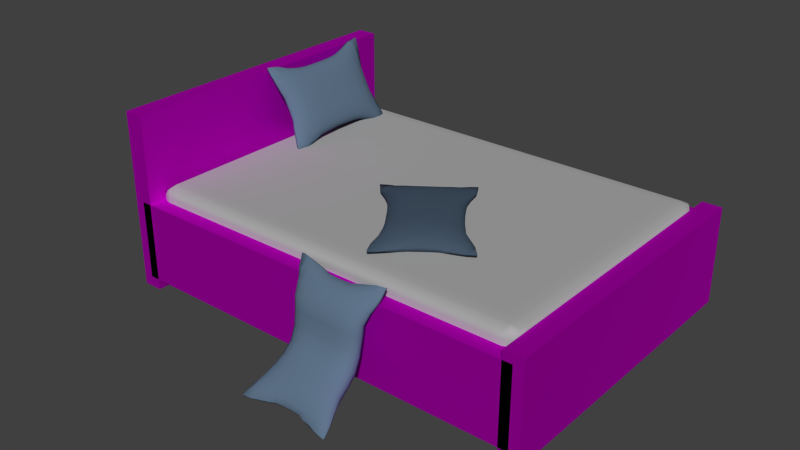 # Source: mg-bett.blend  (saved by Blender 2.76.0; exported with 4.5.12 LTS)
import bpy
from mathutils import Matrix  # noqa: F401  (used for matrix-valued properties, if any)

bpy.ops.wm.read_factory_settings(use_empty=True)
scene = bpy.context.scene
scene.name = 'Scene'

# ---- collections
col_collection_1 = bpy.data.collections.new('Collection 1'); scene.collection.children.link(col_collection_1)

# ---- images (referenced by path relative to the original .blend; pixels are not part of the script)
import os
ASSET_DIR = os.environ.get("B2B_ASSET_DIR", "")  # directory of the original .blend (textures are referenced by path, not embedded)
HERE = os.path.dirname(os.path.abspath(__file__))  # packed textures are extracted next to this script under _unpacked/

def load_image(name, relpath, width, height, colorspace="sRGB"):
    """Load a texture the original file referenced (path relative to the .blend, or extracted next to this script)."""
    p = next((c for c in (os.path.join(HERE, relpath), os.path.join(ASSET_DIR, relpath)) if relpath and os.path.exists(c)), "")
    if p:
        img = bpy.data.images.load(p, check_existing=True)
        img.name = name
    else:  # same state as the original file: an image datablock whose file is absent (Cycles renders it pink)
        img = bpy.data.images.new(name, width, height)
        img.source = "FILE"
        img.filepath = "//" + (relpath or name)
    img.colorspace_settings.name = colorspace
    return img
img_woodfine0020_l_jpg = load_image('WoodFine0020_L.jpg', 'WoodFine0020_L.jpg', 1024, 1024, 'sRGB')

# ---- materials (node trees are filled in below, after node groups)
mat_material_003 = bpy.data.materials.new('Material.003')
mat_material_003.alpha_threshold = 0.0
mat_material_003.roughness = 0.5
mat_material_004 = bpy.data.materials.new('Material.004')
mat_material_004.alpha_threshold = 0.0
mat_material_004.roughness = 0.5
mat_material_002 = bpy.data.materials.new('Material.002')
mat_material_002.alpha_threshold = 0.0
mat_material_002.roughness = 0.5

# ---- material node trees
mat_material_003.use_nodes = True; mat_material_003.node_tree.nodes.clear()
_N = mat_material_003.node_tree.nodes; _L = mat_material_003.node_tree.links
n0 = _N.new('ShaderNodeOutputMaterial'); n0.name = 'Material Output'; n0.location = (300, 300)
n1 = _N.new('ShaderNodeBsdfDiffuse'); n1.name = 'Diffuse BSDF'; n1.location = (10, 300)
n1.inputs[0].default_value = (0.1171, 0.178, 0.2598, 1.0)
_L.new(n1.outputs[0], n0.inputs[0])
n0.is_active_output = True
mat_material_004.use_nodes = True; mat_material_004.node_tree.nodes.clear()
_N = mat_material_004.node_tree.nodes; _L = mat_material_004.node_tree.links
n0 = _N.new('ShaderNodeOutputMaterial'); n0.name = 'Material Output'; n0.location = (300, 300)
n1 = _N.new('ShaderNodeBsdfDiffuse'); n1.name = 'Diffuse BSDF'; n1.location = (10, 300)
n1.inputs[0].default_value = (0.402, 0.402, 0.402, 1.0)
_L.new(n1.outputs[0], n0.inputs[0])
n0.is_active_output = True
mat_material_002.use_nodes = True; mat_material_002.node_tree.nodes.clear()
_N = mat_material_002.node_tree.nodes; _L = mat_material_002.node_tree.links
n0 = _N.new('ShaderNodeOutputMaterial'); n0.name = 'Material Output'; n0.location = (300, 300)
n1 = _N.new('ShaderNodeBsdfAnisotropic'); n1.name = 'Glossy BSDF'; n1.location = (103, 288)
n1.distribution = 'GGX'
n1.inputs[1].default_value = 0.7071
n2 = _N.new('ShaderNodeTexImage'); n2.name = 'Image Texture'; n2.location = (-124, 245)
n2.width = 140
n2.image = img_woodfine0020_l_jpg
_L.new(n1.outputs[0], n0.inputs[0])
_L.new(n2.outputs[0], n1.inputs[0])
n0.is_active_output = True

# ---- world
world_world = bpy.data.worlds.new('World'); scene.world = world_world
world_world.color = (0.05088, 0.05088, 0.05088)
world_world.use_sun_shadow = False
world_world.sun_shadow_jitter_overblur = 0.0
world_world.cycles.sampling_method = 'MANUAL'
world_world.cycles.sample_map_resolution = 256

# ---- meshes
me_plane_003 = bpy.data.meshes.new('Plane.003')
me_plane_003.from_pydata([(-0.9123, -0.9594, -0.1653), (0.9133, -0.9587, -0.168), (-0.9123, 0.898, -0.5083), (0.9145, 0.8979, -0.5053), (-0.8845, 0.7172, -0.5101), (-0.7889, 0.5489, -0.5093), (-0.7215, 0.3878, -0.5322), (-0.7007, 0.216, -0.717), (-0.6912, 0.0205, -0.9295), (-0.6911, -0.1807, -0.9996), (-0.7007, -0.3529, -0.8874), (-0.7216, -0.5022, -0.7153), (-0.7889, -0.6462, -0.5412), (-0.8844, -0.7974, -0.3611), (-0.7325, -0.9412, -0.1826), (-0.5618, -0.9171, -0.2161), (-0.3848, -0.8895, -0.2493), (-0.2584, -0.8631, -0.2814), (-0.07769, -0.8562, -0.2893), (0.07791, -0.8557, -0.2887), (0.2585, -0.8602, -0.2826), (0.3866, -0.8912, -0.2486), (0.5624, -0.9221, -0.2161), (0.732, -0.9486, -0.1819), (0.8612, -0.8016, -0.3512), (0.7867, -0.646, -0.5394), (0.7249, -0.4954, -0.7172), (0.7008, -0.3584, -0.8849), (0.692, -0.1805, -1.004), (0.6887, 0.018, -0.9389), (0.7031, 0.2157, -0.7255), (0.7204, 0.3877, -0.5364), (0.7895, 0.5491, -0.5094), (0.8859, 0.7172, -0.5096), (0.7349, 0.8771, -0.5042), (0.562, 0.8504, -0.5085), (0.3851, 0.8196, -0.5086), (0.2579, 0.7899, -0.5085), (0.07736, 0.7828, -0.5086), (-0.07702, 0.7827, -0.5086), (-0.258, 0.79, -0.5086), (-0.3848, 0.8199, -0.5084), (-0.5617, 0.8508, -0.5084), (-0.7325, 0.8784, -0.5042), (-0.7689, -0.8299, -0.4339), (-0.7432, -0.6868, -0.6329), (-0.6974, -0.5399, -0.8146), (-0.6849, -0.3733, -0.9946), (-0.6731, -0.1948, -1.093), (-0.6731, 0.009578, -1.044), (-0.6848, 0.2121, -0.8346), (-0.6974, 0.4036, -0.6491), (-0.7431, 0.5685, -0.6353), (-0.7688, 0.733, -0.6103), (-0.5968, -0.8452, -0.4624), (-0.6177, -0.7124, -0.7082), (-0.6099, -0.5634, -0.9154), (-0.5983, -0.3847, -1.071), (-0.5937, -0.1922, -1.147), (-0.5937, 0.003816, -1.102), (-0.5982, 0.2119, -0.9259), (-0.6098, 0.4067, -0.7591), (-0.6176, 0.5779, -0.7303), (-0.5967, 0.7416, -0.6522), (-0.4165, -0.8419, -0.4838), (-0.4446, -0.7265, -0.736), (-0.4521, -0.5794, -0.9696), (-0.4504, -0.3994, -1.133), (-0.4501, -0.1865, -1.146), (-0.45, 0.02178, -1.064), (-0.4503, 0.2227, -0.9206), (-0.452, 0.4114, -0.8223), (-0.4445, 0.5855, -0.7704), (-0.4164, 0.7347, -0.6679), (-0.2639, -0.8336, -0.5053), (-0.2686, -0.7367, -0.7599), (-0.2727, -0.5853, -0.9876), (-0.2729, -0.4063, -1.159), (-0.2727, -0.1903, -1.173), (-0.2727, 0.03149, -1.027), (-0.2729, 0.2314, -0.8735), (-0.2725, 0.4134, -0.8447), (-0.2684, 0.5904, -0.8027), (-0.2635, 0.7234, -0.6781), (-0.08194, -0.832, -0.5093), (-0.08832, -0.7357, -0.7639), (-0.09124, -0.5882, -0.9976), (-0.09121, -0.4078, -1.166), (-0.0909, -0.1908, -1.177), (-0.09085, 0.03158, -1.031), (-0.09111, 0.2321, -0.8771), (-0.09112, 0.414, -0.8567), (-0.088, 0.5888, -0.8053), (-0.08155, 0.7211, -0.68), (0.08185, -0.8312, -0.509), (0.0877, -0.7354, -0.7635), (0.09091, -0.5882, -0.9978), (0.0909, -0.4079, -1.165), (0.09078, -0.1909, -1.177), (0.09087, 0.03157, -1.031), (0.09102, 0.2322, -0.8772), (0.09097, 0.4141, -0.857), (0.08838, 0.5887, -0.8052), (0.08173, 0.7212, -0.6801), (0.2639, -0.8323, -0.5055), (0.2678, -0.7371, -0.76), (0.2722, -0.5849, -0.9863), (0.2727, -0.4066, -1.16), (0.2726, -0.1904, -1.173), (0.2723, 0.02487, -1.072), (0.2729, 0.2253, -0.9425), (0.2723, 0.4134, -0.8452), (0.2685, 0.5903, -0.8026), (0.2638, 0.7233, -0.6781), (0.4152, -0.8428, -0.4838), (0.4439, -0.7279, -0.736), (0.4505, -0.5775, -0.9649), (0.4511, -0.4018, -1.137), (0.4497, -0.2065, -1.218), (0.4501, 0.001804, -1.188), (0.4499, 0.2184, -0.9655), (0.452, 0.4118, -0.8244), (0.4442, 0.5856, -0.7708), (0.4169, 0.7347, -0.6681), (0.5956, -0.8501, -0.4623), (0.6167, -0.7146, -0.7063), (0.6064, -0.5594, -0.9106), (0.597, -0.4017, -1.098), (0.5948, -0.217, -1.221), (0.5932, 0.002541, -1.152), (0.599, 0.2125, -0.9407), (0.6085, 0.4079, -0.7624), (0.6175, 0.5776, -0.7312), (0.5972, 0.7408, -0.652), (0.7686, -0.8372, -0.4332), (0.7371, -0.684, -0.6338), (0.6993, -0.5372, -0.8107), (0.6783, -0.3834, -1.001), (0.6769, -0.2008, -1.124), (0.6704, 0.01163, -1.058), (0.6879, 0.2134, -0.8484), (0.6958, 0.4034, -0.6547), (0.7415, 0.565, -0.6355), (0.7687, 0.7305, -0.6092), (-0.8724, -0.7856, -0.2809), (-0.9164, -0.9434, -0.09029), (0.7338, -0.9266, -0.1136), (0.9129, -0.9472, -0.0898), (0.8748, 0.7206, -0.4248), (0.9164, 0.8975, -0.4237), (-0.7349, 0.8861, -0.4195), (-0.9163, 0.8972, -0.4238), (-0.8723, 0.7212, -0.4254), (-0.7796, 0.5521, -0.4243), (-0.7252, 0.3839, -0.4521), (-0.6986, 0.2262, -0.6287), (-0.6938, 0.02996, -0.8506), (-0.6938, -0.1692, -0.9231), (-0.6985, -0.3438, -0.8063), (-0.7253, -0.4829, -0.6436), (-0.7796, -0.6336, -0.4615), (-0.7349, -0.9327, -0.09842), (-0.561, -0.9028, -0.1382), (-0.3847, -0.8739, -0.1731), (-0.2595, -0.8476, -0.2051), (-0.07797, -0.8412, -0.2123), (0.07679, -0.8396, -0.213), (0.2573, -0.8446, -0.2065), (0.4007, -0.878, -0.1702), (0.5708, -0.8934, -0.157), (0.8754, -0.7827, -0.2797), (0.7929, -0.6286, -0.4653), (0.721, -0.486, -0.6338), (0.7026, -0.3389, -0.8133), (0.6889, -0.1666, -0.9281), (0.6918, 0.02742, -0.8602), (0.7009, 0.2245, -0.6393), (0.724, 0.3827, -0.4578), (0.7795, 0.5522, -0.4244), (0.7351, 0.8857, -0.4196), (0.5613, 0.8517, -0.4232), (0.385, 0.8195, -0.4234), (0.2579, 0.7899, -0.4233), (0.07738, 0.783, -0.4233), (-0.07729, 0.783, -0.4233), (-0.2581, 0.7898, -0.4235), (-0.3847, 0.8198, -0.4233), (-0.561, 0.8521, -0.4231), (-0.7681, 0.7363, -0.3187), (-0.7682, -0.7799, -0.1688), (-0.7373, -0.6245, -0.3308), (-0.6995, -0.4744, -0.5096), (-0.6763, -0.3222, -0.6865), (-0.6776, -0.1488, -0.7999), (-0.6776, 0.04387, -0.7194), (-0.6763, 0.2336, -0.4918), (-0.6995, 0.4009, -0.3109), (-0.7373, 0.5676, -0.2971), (-0.5949, 0.7433, -0.2791), (-0.595, -0.779, -0.1259), (-0.6178, -0.6187, -0.2279), (-0.6069, -0.457, -0.404), (-0.5962, -0.3009, -0.5799), (-0.5955, -0.1299, -0.6908), (-0.5955, 0.0551, -0.6052), (-0.5961, 0.2382, -0.3733), (-0.6069, 0.4045, -0.1958), (-0.6178, 0.5809, -0.1985), (-0.4147, 0.7358, -0.2631), (-0.4148, -0.7694, -0.1197), (-0.4437, -0.6171, -0.1875), (-0.4506, -0.4509, -0.3359), (-0.4518, -0.2861, -0.5075), (-0.4497, -0.1178, -0.6173), (-0.4497, 0.06336, -0.528), (-0.4518, 0.2409, -0.2935), (-0.4507, 0.4112, -0.1248), (-0.4438, 0.5869, -0.1604), (-0.2636, 0.7229, -0.254), (-0.265, -0.7558, -0.1267), (-0.268, -0.615, -0.1542), (-0.2723, -0.4485, -0.3091), (-0.2728, -0.2824, -0.4846), (-0.2729, -0.1129, -0.587), (-0.2729, 0.0667, -0.4955), (-0.2729, 0.2426, -0.2664), (-0.2723, 0.4139, -0.09666), (-0.268, 0.591, -0.1282), (-0.08177, 0.7212, -0.2519), (-0.08364, -0.756, -0.1227), (-0.0872, -0.6128, -0.1571), (-0.09103, -0.4468, -0.2963), (-0.0911, -0.2814, -0.4783), (-0.09109, -0.1121, -0.5816), (-0.0911, 0.06734, -0.4895), (-0.09113, 0.2431, -0.2591), (-0.09111, 0.4147, -0.08235), (-0.08775, 0.5888, -0.1266), (0.08159, 0.7211, -0.2519), (0.07916, -0.7519, -0.1275), (0.09105, -0.6129, -0.1502), (0.09107, -0.4466, -0.295), (0.091, -0.2813, -0.478), (0.09076, -0.1121, -0.5816), (0.09075, 0.06736, -0.4895), (0.09093, 0.243, -0.2591), (0.09102, 0.4147, -0.08233), (0.08793, 0.5888, -0.1266), (0.2636, 0.723, -0.2539), (0.2607, -0.7593, -0.1169), (0.2686, -0.6145, -0.1567), (0.2724, -0.4481, -0.3062), (0.2728, -0.2824, -0.4854), (0.2724, -0.1127, -0.5867), (0.2726, 0.06672, -0.4954), (0.2727, 0.2425, -0.2667), (0.2723, 0.4138, -0.09657), (0.268, 0.5908, -0.1284), (0.415, 0.7356, -0.2632), (0.4161, -0.7655, -0.1313), (0.4444, -0.6159, -0.1893), (0.4516, -0.4508, -0.3291), (0.4502, -0.2863, -0.5147), (0.4501, -0.1174, -0.6157), (0.4494, 0.06256, -0.5303), (0.4514, 0.2408, -0.2964), (0.4507, 0.4111, -0.1251), (0.4438, 0.5867, -0.1604), (0.5952, 0.7428, -0.2793), (0.5967, -0.7784, -0.1245), (0.6174, -0.6167, -0.2334), (0.6093, -0.4589, -0.393), (0.5969, -0.2961, -0.5904), (0.5943, -0.1296, -0.6948), (0.595, 0.05399, -0.6155), (0.5961, 0.237, -0.3858), (0.6062, 0.4047, -0.1999), (0.6179, 0.5806, -0.1983), (0.7682, 0.7353, -0.3193), (0.7706, -0.7796, -0.1654), (0.7404, -0.6172, -0.3392), (0.6968, -0.4773, -0.4999), (0.6868, -0.3157, -0.6949), (0.6709, -0.1514, -0.8058), (0.6774, 0.04108, -0.7318), (0.6775, 0.2322, -0.505), (0.6987, 0.4032, -0.3146), (0.7368, 0.566, -0.2971)], [], [(143, 34, 3, 33), (4, 2, 43, 53), (53, 43, 42, 63), (63, 42, 41, 73), (73, 41, 40, 83), (83, 40, 39, 93), (93, 39, 38, 103), (103, 38, 37, 113), (113, 37, 36, 123), (123, 36, 35, 133), (133, 35, 34, 143), (0, 13, 44, 14), (13, 12, 45, 44), (12, 11, 46, 45), (11, 10, 47, 46), (10, 9, 48, 47), (9, 8, 49, 48), (8, 7, 50, 49), (7, 6, 51, 50), (6, 5, 52, 51), (5, 4, 53, 52), (14, 44, 54, 15), (44, 45, 55, 54), (45, 46, 56, 55), (46, 47, 57, 56), (47, 48, 58, 57), (48, 49, 59, 58), (49, 50, 60, 59), (50, 51, 61, 60), (51, 52, 62, 61), (52, 53, 63, 62), (15, 54, 64, 16), (54, 55, 65, 64), (55, 56, 66, 65), (56, 57, 67, 66), (57, 58, 68, 67), (58, 59, 69, 68), (59, 60, 70, 69), (60, 61, 71, 70), (61, 62, 72, 71), (62, 63, 73, 72), (16, 64, 74, 17), (64, 65, 75, 74), (65, 66, 76, 75), (66, 67, 77, 76), (67, 68, 78, 77), (68, 69, 79, 78), (69, 70, 80, 79), (70, 71, 81, 80), (71, 72, 82, 81), (72, 73, 83, 82), (17, 74, 84, 18), (74, 75, 85, 84), (75, 76, 86, 85), (76, 77, 87, 86), (77, 78, 88, 87), (78, 79, 89, 88), (79, 80, 90, 89), (80, 81, 91, 90), (81, 82, 92, 91), (82, 83, 93, 92), (18, 84, 94, 19), (84, 85, 95, 94), (85, 86, 96, 95), (86, 87, 97, 96), (87, 88, 98, 97), (88, 89, 99, 98), (89, 90, 100, 99), (90, 91, 101, 100), (91, 92, 102, 101), (92, 93, 103, 102), (19, 94, 104, 20), (94, 95, 105, 104), (95, 96, 106, 105), (96, 97, 107, 106), (97, 98, 108, 107), (98, 99, 109, 108), (99, 100, 110, 109), (100, 101, 111, 110), (101, 102, 112, 111), (102, 103, 113, 112), (20, 104, 114, 21), (104, 105, 115, 114), (105, 106, 116, 115), (106, 107, 117, 116), (107, 108, 118, 117), (108, 109, 119, 118), (109, 110, 120, 119), (110, 111, 121, 120), (111, 112, 122, 121), (112, 113, 123, 122), (21, 114, 124, 22), (114, 115, 125, 124), (115, 116, 126, 125), (116, 117, 127, 126), (117, 118, 128, 127), (118, 119, 129, 128), (119, 120, 130, 129), (120, 121, 131, 130), (121, 122, 132, 131), (122, 123, 133, 132), (22, 124, 134, 23), (124, 125, 135, 134), (125, 126, 136, 135), (126, 127, 137, 136), (127, 128, 138, 137), (128, 129, 139, 138), (129, 130, 140, 139), (130, 131, 141, 140), (131, 132, 142, 141), (132, 133, 143, 142), (23, 134, 24, 1), (134, 135, 25, 24), (135, 136, 26, 25), (136, 137, 27, 26), (137, 138, 28, 27), (138, 139, 29, 28), (139, 140, 30, 29), (140, 141, 31, 30), (141, 142, 32, 31), (142, 143, 33, 32), (278, 148, 149, 179), (152, 188, 150, 151), (188, 198, 187, 150), (198, 208, 186, 187), (208, 218, 185, 186), (218, 228, 184, 185), (228, 238, 183, 184), (238, 248, 182, 183), (248, 258, 181, 182), (258, 268, 180, 181), (268, 278, 179, 180), (145, 161, 189, 144), (144, 189, 190, 160), (160, 190, 191, 159), (159, 191, 192, 158), (158, 192, 193, 157), (157, 193, 194, 156), (156, 194, 195, 155), (155, 195, 196, 154), (154, 196, 197, 153), (153, 197, 188, 152), (161, 162, 199, 189), (189, 199, 200, 190), (190, 200, 201, 191), (191, 201, 202, 192), (192, 202, 203, 193), (193, 203, 204, 194), (194, 204, 205, 195), (195, 205, 206, 196), (196, 206, 207, 197), (197, 207, 198, 188), (162, 163, 209, 199), (199, 209, 210, 200), (200, 210, 211, 201), (201, 211, 212, 202), (202, 212, 213, 203), (203, 213, 214, 204), (204, 214, 215, 205), (205, 215, 216, 206), (206, 216, 217, 207), (207, 217, 208, 198), (163, 164, 219, 209), (209, 219, 220, 210), (210, 220, 221, 211), (211, 221, 222, 212), (212, 222, 223, 213), (213, 223, 224, 214), (214, 224, 225, 215), (215, 225, 226, 216), (216, 226, 227, 217), (217, 227, 218, 208), (164, 165, 229, 219), (219, 229, 230, 220), (220, 230, 231, 221), (221, 231, 232, 222), (222, 232, 233, 223), (223, 233, 234, 224), (224, 234, 235, 225), (225, 235, 236, 226), (226, 236, 237, 227), (227, 237, 228, 218), (165, 166, 239, 229), (229, 239, 240, 230), (230, 240, 241, 231), (231, 241, 242, 232), (232, 242, 243, 233), (233, 243, 244, 234), (234, 244, 245, 235), (235, 245, 246, 236), (236, 246, 247, 237), (237, 247, 238, 228), (166, 167, 249, 239), (239, 249, 250, 240), (240, 250, 251, 241), (241, 251, 252, 242), (242, 252, 253, 243), (243, 253, 254, 244), (244, 254, 255, 245), (245, 255, 256, 246), (246, 256, 257, 247), (247, 257, 248, 238), (167, 168, 259, 249), (249, 259, 260, 250), (250, 260, 261, 251), (251, 261, 262, 252), (252, 262, 263, 253), (253, 263, 264, 254), (254, 264, 265, 255), (255, 265, 266, 256), (256, 266, 267, 257), (257, 267, 258, 248), (168, 169, 269, 259), (259, 269, 270, 260), (260, 270, 271, 261), (261, 271, 272, 262), (262, 272, 273, 263), (263, 273, 274, 264), (264, 274, 275, 265), (265, 275, 276, 266), (266, 276, 277, 267), (267, 277, 268, 258), (169, 146, 279, 269), (269, 279, 280, 270), (270, 280, 281, 271), (271, 281, 282, 272), (272, 282, 283, 273), (273, 283, 284, 274), (274, 284, 285, 275), (275, 285, 286, 276), (276, 286, 287, 277), (277, 287, 278, 268), (146, 147, 170, 279), (279, 170, 171, 280), (280, 171, 172, 281), (281, 172, 173, 282), (282, 173, 174, 283), (283, 174, 175, 284), (284, 175, 176, 285), (285, 176, 177, 286), (286, 177, 178, 287), (287, 178, 148, 278), (4, 5, 153, 152), (31, 32, 178, 177), (18, 19, 166, 165), (5, 6, 154, 153), (32, 33, 148, 178), (19, 20, 167, 166), (6, 7, 155, 154), (3, 34, 179, 149), (20, 21, 168, 167), (7, 8, 156, 155), (34, 35, 180, 179), (21, 22, 169, 168), (8, 9, 157, 156), (35, 36, 181, 180), (22, 23, 146, 169), (9, 10, 158, 157), (36, 37, 182, 181), (1, 24, 170, 147), (10, 11, 159, 158), (37, 38, 183, 182), (24, 25, 171, 170), (11, 12, 160, 159), (38, 39, 184, 183), (25, 26, 172, 171), (12, 13, 144, 160), (39, 40, 185, 184), (13, 0, 145, 144), (26, 27, 173, 172), (0, 14, 161, 145), (40, 41, 186, 185), (23, 1, 147, 146), (27, 28, 174, 173), (14, 15, 162, 161), (41, 42, 187, 186), (33, 3, 149, 148), (28, 29, 175, 174), (15, 16, 163, 162), (42, 43, 150, 187), (43, 2, 151, 150), (29, 30, 176, 175), (16, 17, 164, 163), (2, 4, 152, 151), (30, 31, 177, 176), (17, 18, 165, 164)])
me_plane_003.polygons.foreach_set('use_smooth', [True] * 286)
me_plane_003.materials.append(mat_material_003)
me_plane_003.use_remesh_preserve_volume = False
me_plane_003.use_remesh_preserve_attributes = False
me_plane_003.use_mirror_vertex_groups = False
me_plane_003.update()
me_plane_002 = bpy.data.meshes.new('Plane.002')
me_plane_002.from_pydata([(-0.9123, -0.9383, -0.4458), (0.9133, -0.9372, -0.4474), (-0.9123, 0.9383, -0.446), (0.9145, 0.9382, -0.4429), (-0.8845, 0.7575, -0.4477), (-0.7889, 0.5892, -0.447), (-0.7215, 0.4284, -0.4487), (-0.7007, 0.2632, -0.4456), (-0.6912, 0.08925, -0.4463), (-0.6911, -0.08918, -0.4463), (-0.7007, -0.2634, -0.4456), (-0.7216, -0.4284, -0.4487), (-0.7889, -0.5892, -0.447), (-0.8844, -0.7575, -0.4476), (-0.7325, -0.9188, -0.4418), (-0.5618, -0.8912, -0.446), (-0.3848, -0.8603, -0.4461), (-0.2584, -0.8308, -0.4466), (-0.07769, -0.8232, -0.4463), (0.07791, -0.8229, -0.4452), (0.2585, -0.8281, -0.4446), (0.3866, -0.862, -0.4473), (0.5624, -0.8956, -0.4513), (0.732, -0.9256, -0.4491), (0.8612, -0.763, -0.4433), (0.7867, -0.5893, -0.4452), (0.7249, -0.422, -0.4431), (0.7008, -0.2687, -0.4467), (0.692, -0.08821, -0.4466), (0.6887, 0.08795, -0.4464), (0.7031, 0.2634, -0.4457), (0.7204, 0.4284, -0.4491), (0.7895, 0.5894, -0.4471), (0.8859, 0.7574, -0.4472), (0.7349, 0.9173, -0.4419), (0.562, 0.8906, -0.4461), (0.3851, 0.8599, -0.4462), (0.2579, 0.8302, -0.4462), (0.07736, 0.8231, -0.4462), (-0.07702, 0.823, -0.4462), (-0.258, 0.8303, -0.4463), (-0.3848, 0.8602, -0.4461), (-0.5617, 0.891, -0.446), (-0.7325, 0.9187, -0.4419), (-0.7689, -0.7735, -0.5479), (-0.7432, -0.609, -0.5729), (-0.6974, -0.4444, -0.5784), (-0.6849, -0.2637, -0.5768), (-0.6731, -0.08954, -0.5774), (-0.6731, 0.08945, -0.5774), (-0.6848, 0.2635, -0.5768), (-0.6974, 0.4442, -0.5784), (-0.7431, 0.6088, -0.5729), (-0.7688, 0.7733, -0.548), (-0.5968, -0.7821, -0.5899), (-0.6177, -0.6184, -0.668), (-0.6099, -0.4473, -0.6941), (-0.5983, -0.2655, -0.6931), (-0.5937, -0.08558, -0.6963), (-0.5937, 0.08538, -0.6963), (-0.5982, 0.2653, -0.6931), (-0.6098, 0.4471, -0.6941), (-0.6176, 0.6182, -0.668), (-0.5967, 0.7818, -0.5899), (-0.4165, -0.7753, -0.6056), (-0.4446, -0.6261, -0.7081), (-0.4521, -0.4519, -0.76), (-0.4504, -0.2705, -0.7703), (-0.4501, -0.08998, -0.7778), (-0.45, 0.08974, -0.7777), (-0.4503, 0.2703, -0.7703), (-0.452, 0.4516, -0.76), (-0.4445, 0.6258, -0.7081), (-0.4164, 0.775, -0.6056), (-0.2639, -0.764, -0.616), (-0.2686, -0.6309, -0.7405), (-0.2727, -0.4539, -0.7825), (-0.2729, -0.2728, -0.8004), (-0.2727, -0.09107, -0.8083), (-0.2727, 0.0908, -0.8083), (-0.2729, 0.2726, -0.8004), (-0.2725, 0.4536, -0.7823), (-0.2684, 0.6307, -0.7404), (-0.2635, 0.7636, -0.6158), (-0.08194, -0.7618, -0.6179), (-0.08832, -0.6293, -0.7431), (-0.09124, -0.4546, -0.7945), (-0.09121, -0.2732, -0.8085), (-0.0909, -0.09121, -0.813), (-0.09085, 0.09093, -0.813), (-0.09111, 0.2729, -0.8084), (-0.09112, 0.4543, -0.7943), (-0.088, 0.6291, -0.743), (-0.08155, 0.7614, -0.6177), (0.08185, -0.7611, -0.6166), (0.0877, -0.6291, -0.7424), (0.09091, -0.4547, -0.7947), (0.0909, -0.2733, -0.8084), (0.09078, -0.09127, -0.8131), (0.09087, 0.09091, -0.813), (0.09102, 0.273, -0.8085), (0.09097, 0.4544, -0.7946), (0.08838, 0.6289, -0.7429), (0.08173, 0.7614, -0.6177), (0.2639, -0.7627, -0.6147), (0.2678, -0.6313, -0.741), (0.2722, -0.4538, -0.7809), (0.2727, -0.273, -0.8016), (0.2726, -0.09117, -0.8077), (0.2723, 0.09078, -0.8084), (0.2729, 0.2726, -0.8001), (0.2723, 0.4537, -0.7829), (0.2685, 0.6306, -0.7403), (0.2638, 0.7636, -0.6157), (0.4152, -0.776, -0.6065), (0.4439, -0.6274, -0.7096), (0.4505, -0.451, -0.7536), (0.4511, -0.272, -0.7751), (0.4497, -0.09046, -0.7763), (0.4501, 0.09073, -0.7794), (0.4499, 0.2704, -0.7684), (0.452, 0.4521, -0.7621), (0.4442, 0.6259, -0.7085), (0.4169, 0.775, -0.6058), (0.5956, -0.7865, -0.5951), (0.6167, -0.6207, -0.6687), (0.6064, -0.4445, -0.6855), (0.597, -0.2707, -0.6956), (0.5948, -0.08941, -0.6959), (0.5932, 0.09213, -0.697), (0.599, 0.2673, -0.6922), (0.6085, 0.4485, -0.6944), (0.6175, 0.6179, -0.6689), (0.5972, 0.7811, -0.5896), (0.7686, -0.7802, -0.5552), (0.7371, -0.6064, -0.5708), (0.6993, -0.4426, -0.572), (0.6783, -0.2702, -0.5774), (0.6769, -0.08834, -0.578), (0.6704, 0.09331, -0.5774), (0.6879, 0.2659, -0.577), (0.6958, 0.4442, -0.5787), (0.7415, 0.6052, -0.5731), (0.7687, 0.7708, -0.5468), (-0.8724, -0.7613, -0.363), (-0.9164, -0.9375, -0.3613), (0.7338, -0.9182, -0.3642), (0.9129, -0.941, -0.3649), (0.8748, 0.7608, -0.3625), (0.9164, 0.9377, -0.3614), (-0.7349, 0.9264, -0.3572), (-0.9163, 0.9375, -0.3614), (-0.8723, 0.7614, -0.3631), (-0.7796, 0.5924, -0.362), (-0.7252, 0.4242, -0.3636), (-0.6986, 0.2699, -0.3605), (-0.6938, 0.09057, -0.3609), (-0.6938, -0.09044, -0.3609), (-0.6985, -0.2698, -0.3605), (-0.7253, -0.424, -0.3636), (-0.7796, -0.5923, -0.362), (-0.7349, -0.9264, -0.3571), (-0.561, -0.8923, -0.3607), (-0.3847, -0.8601, -0.361), (-0.2595, -0.8307, -0.3614), (-0.07797, -0.8237, -0.3611), (0.07679, -0.8221, -0.36), (0.2573, -0.8277, -0.3594), (0.4007, -0.8643, -0.3627), (0.5708, -0.8805, -0.3675), (0.8754, -0.759, -0.3588), (0.7929, -0.5871, -0.36), (0.721, -0.4286, -0.3582), (0.7026, -0.2641, -0.3615), (0.6889, -0.08729, -0.3612), (0.6918, 0.08904, -0.3609), (0.7009, 0.2686, -0.3606), (0.724, 0.423, -0.364), (0.7795, 0.5925, -0.3621), (0.7351, 0.926, -0.3573), (0.5613, 0.892, -0.3608), (0.385, 0.8598, -0.3611), (0.2579, 0.8302, -0.361), (0.07738, 0.8232, -0.361), (-0.07729, 0.8233, -0.361), (-0.2581, 0.8301, -0.3611), (-0.3847, 0.8601, -0.3609), (-0.561, 0.8923, -0.3607), (-0.7681, 0.7766, -0.2563), (-0.7682, -0.7765, -0.2562), (-0.7373, -0.6077, -0.2348), (-0.6995, -0.4407, -0.2342), (-0.6763, -0.272, -0.2297), (-0.6776, -0.0909, -0.2296), (-0.6776, 0.09104, -0.2296), (-0.6763, 0.2722, -0.2298), (-0.6995, 0.4409, -0.2342), (-0.7373, 0.6079, -0.2348), (-0.5949, 0.7836, -0.2168), (-0.595, -0.7835, -0.2168), (-0.6178, -0.6211, -0.1362), (-0.6069, -0.4441, -0.1207), (-0.5962, -0.2722, -0.1111), (-0.5955, -0.09041, -0.1116), (-0.5955, 0.09056, -0.1116), (-0.5961, 0.2723, -0.1111), (-0.6069, 0.4443, -0.1207), (-0.6178, 0.6212, -0.1362), (-0.4147, 0.7761, -0.2008), (-0.4148, -0.776, -0.2009), (-0.4437, -0.627, -0.09826), (-0.4506, -0.4509, -0.05304), (-0.4518, -0.2719, -0.03019), (-0.4497, -0.09074, -0.03191), (-0.4497, 0.0909, -0.03192), (-0.4518, 0.2721, -0.03021), (-0.4507, 0.4511, -0.05296), (-0.4438, 0.6272, -0.09808), (-0.2636, 0.7632, -0.1917), (-0.265, -0.7625, -0.1925), (-0.268, -0.6311, -0.06613), (-0.2723, -0.4536, -0.02636), (-0.2728, -0.2728, -0.005696), (-0.2729, -0.09089, 1.001e-05), (-0.2729, 0.09105, 1.717e-05), (-0.2729, 0.2729, -0.005637), (-0.2723, 0.4537, -0.02633), (-0.268, 0.6313, -0.06591), (-0.08177, 0.7615, -0.1896), (-0.08364, -0.7633, -0.1891), (-0.0872, -0.6286, -0.06633), (-0.09103, -0.4544, -0.01305), (-0.0911, -0.273, 0.001101), (-0.09109, -0.09097, 0.005713), (-0.0911, 0.09113, 0.0057), (-0.09113, 0.2731, 0.001107), (-0.09111, 0.4546, -0.0124), (-0.08775, 0.6291, -0.06431), (0.08159, 0.7614, -0.1896), (0.07916, -0.7588, -0.189), (0.09105, -0.6299, -0.06024), (0.09107, -0.4544, -0.01171), (0.091, -0.273, 0.001434), (0.09076, -0.09096, 0.005709), (0.09075, 0.09114, 0.005744), (0.09093, 0.2731, 0.001166), (0.09102, 0.4545, -0.01237), (0.08793, 0.6291, -0.06427), (0.2636, 0.7633, -0.1916), (0.2607, -0.7673, -0.1875), (0.2686, -0.6301, -0.06777), (0.2724, -0.4538, -0.02341), (0.2728, -0.2726, -0.006403), (0.2724, -0.09082, 0.0005388), (0.2726, 0.09105, 0.0003047), (0.2727, 0.2728, -0.005621), (0.2723, 0.4537, -0.02615), (0.268, 0.6311, -0.06611), (0.415, 0.7759, -0.2008), (0.4161, -0.7704, -0.2071), (0.4444, -0.6255, -0.09855), (0.4516, -0.4521, -0.04679), (0.4502, -0.2708, -0.0369), (0.4501, -0.09072, -0.0292), (0.4494, 0.09012, -0.03178), (0.4514, 0.2719, -0.03113), (0.4507, 0.4509, -0.05261), (0.4438, 0.627, -0.09809), (0.5952, 0.7831, -0.2169), (0.5967, -0.7831, -0.2148), (0.6174, -0.6183, -0.139), (0.6093, -0.4478, -0.1129), (0.5969, -0.266, -0.1154), (0.5943, -0.08995, -0.1103), (0.595, 0.08986, -0.1116), (0.5961, 0.271, -0.1118), (0.6062, 0.4444, -0.1213), (0.6179, 0.6209, -0.136), (0.7682, 0.7756, -0.257), (0.7706, -0.7769, -0.2529), (0.7404, -0.5996, -0.2345), (0.6968, -0.445, -0.2286), (0.6868, -0.2647, -0.2302), (0.6709, -0.09266, -0.2302), (0.6774, 0.08912, -0.2295), (0.6775, 0.271, -0.2299), (0.6987, 0.4431, -0.235), (0.7368, 0.6063, -0.2348)], [], [(143, 34, 3, 33), (4, 2, 43, 53), (53, 43, 42, 63), (63, 42, 41, 73), (73, 41, 40, 83), (83, 40, 39, 93), (93, 39, 38, 103), (103, 38, 37, 113), (113, 37, 36, 123), (123, 36, 35, 133), (133, 35, 34, 143), (0, 13, 44, 14), (13, 12, 45, 44), (12, 11, 46, 45), (11, 10, 47, 46), (10, 9, 48, 47), (9, 8, 49, 48), (8, 7, 50, 49), (7, 6, 51, 50), (6, 5, 52, 51), (5, 4, 53, 52), (14, 44, 54, 15), (44, 45, 55, 54), (45, 46, 56, 55), (46, 47, 57, 56), (47, 48, 58, 57), (48, 49, 59, 58), (49, 50, 60, 59), (50, 51, 61, 60), (51, 52, 62, 61), (52, 53, 63, 62), (15, 54, 64, 16), (54, 55, 65, 64), (55, 56, 66, 65), (56, 57, 67, 66), (57, 58, 68, 67), (58, 59, 69, 68), (59, 60, 70, 69), (60, 61, 71, 70), (61, 62, 72, 71), (62, 63, 73, 72), (16, 64, 74, 17), (64, 65, 75, 74), (65, 66, 76, 75), (66, 67, 77, 76), (67, 68, 78, 77), (68, 69, 79, 78), (69, 70, 80, 79), (70, 71, 81, 80), (71, 72, 82, 81), (72, 73, 83, 82), (17, 74, 84, 18), (74, 75, 85, 84), (75, 76, 86, 85), (76, 77, 87, 86), (77, 78, 88, 87), (78, 79, 89, 88), (79, 80, 90, 89), (80, 81, 91, 90), (81, 82, 92, 91), (82, 83, 93, 92), (18, 84, 94, 19), (84, 85, 95, 94), (85, 86, 96, 95), (86, 87, 97, 96), (87, 88, 98, 97), (88, 89, 99, 98), (89, 90, 100, 99), (90, 91, 101, 100), (91, 92, 102, 101), (92, 93, 103, 102), (19, 94, 104, 20), (94, 95, 105, 104), (95, 96, 106, 105), (96, 97, 107, 106), (97, 98, 108, 107), (98, 99, 109, 108), (99, 100, 110, 109), (100, 101, 111, 110), (101, 102, 112, 111), (102, 103, 113, 112), (20, 104, 114, 21), (104, 105, 115, 114), (105, 106, 116, 115), (106, 107, 117, 116), (107, 108, 118, 117), (108, 109, 119, 118), (109, 110, 120, 119), (110, 111, 121, 120), (111, 112, 122, 121), (112, 113, 123, 122), (21, 114, 124, 22), (114, 115, 125, 124), (115, 116, 126, 125), (116, 117, 127, 126), (117, 118, 128, 127), (118, 119, 129, 128), (119, 120, 130, 129), (120, 121, 131, 130), (121, 122, 132, 131), (122, 123, 133, 132), (22, 124, 134, 23), (124, 125, 135, 134), (125, 126, 136, 135), (126, 127, 137, 136), (127, 128, 138, 137), (128, 129, 139, 138), (129, 130, 140, 139), (130, 131, 141, 140), (131, 132, 142, 141), (132, 133, 143, 142), (23, 134, 24, 1), (134, 135, 25, 24), (135, 136, 26, 25), (136, 137, 27, 26), (137, 138, 28, 27), (138, 139, 29, 28), (139, 140, 30, 29), (140, 141, 31, 30), (141, 142, 32, 31), (142, 143, 33, 32), (278, 148, 149, 179), (152, 188, 150, 151), (188, 198, 187, 150), (198, 208, 186, 187), (208, 218, 185, 186), (218, 228, 184, 185), (228, 238, 183, 184), (238, 248, 182, 183), (248, 258, 181, 182), (258, 268, 180, 181), (268, 278, 179, 180), (145, 161, 189, 144), (144, 189, 190, 160), (160, 190, 191, 159), (159, 191, 192, 158), (158, 192, 193, 157), (157, 193, 194, 156), (156, 194, 195, 155), (155, 195, 196, 154), (154, 196, 197, 153), (153, 197, 188, 152), (161, 162, 199, 189), (189, 199, 200, 190), (190, 200, 201, 191), (191, 201, 202, 192), (192, 202, 203, 193), (193, 203, 204, 194), (194, 204, 205, 195), (195, 205, 206, 196), (196, 206, 207, 197), (197, 207, 198, 188), (162, 163, 209, 199), (199, 209, 210, 200), (200, 210, 211, 201), (201, 211, 212, 202), (202, 212, 213, 203), (203, 213, 214, 204), (204, 214, 215, 205), (205, 215, 216, 206), (206, 216, 217, 207), (207, 217, 208, 198), (163, 164, 219, 209), (209, 219, 220, 210), (210, 220, 221, 211), (211, 221, 222, 212), (212, 222, 223, 213), (213, 223, 224, 214), (214, 224, 225, 215), (215, 225, 226, 216), (216, 226, 227, 217), (217, 227, 218, 208), (164, 165, 229, 219), (219, 229, 230, 220), (220, 230, 231, 221), (221, 231, 232, 222), (222, 232, 233, 223), (223, 233, 234, 224), (224, 234, 235, 225), (225, 235, 236, 226), (226, 236, 237, 227), (227, 237, 228, 218), (165, 166, 239, 229), (229, 239, 240, 230), (230, 240, 241, 231), (231, 241, 242, 232), (232, 242, 243, 233), (233, 243, 244, 234), (234, 244, 245, 235), (235, 245, 246, 236), (236, 246, 247, 237), (237, 247, 238, 228), (166, 167, 249, 239), (239, 249, 250, 240), (240, 250, 251, 241), (241, 251, 252, 242), (242, 252, 253, 243), (243, 253, 254, 244), (244, 254, 255, 245), (245, 255, 256, 246), (246, 256, 257, 247), (247, 257, 248, 238), (167, 168, 259, 249), (249, 259, 260, 250), (250, 260, 261, 251), (251, 261, 262, 252), (252, 262, 263, 253), (253, 263, 264, 254), (254, 264, 265, 255), (255, 265, 266, 256), (256, 266, 267, 257), (257, 267, 258, 248), (168, 169, 269, 259), (259, 269, 270, 260), (260, 270, 271, 261), (261, 271, 272, 262), (262, 272, 273, 263), (263, 273, 274, 264), (264, 274, 275, 265), (265, 275, 276, 266), (266, 276, 277, 267), (267, 277, 268, 258), (169, 146, 279, 269), (269, 279, 280, 270), (270, 280, 281, 271), (271, 281, 282, 272), (272, 282, 283, 273), (273, 283, 284, 274), (274, 284, 285, 275), (275, 285, 286, 276), (276, 286, 287, 277), (277, 287, 278, 268), (146, 147, 170, 279), (279, 170, 171, 280), (280, 171, 172, 281), (281, 172, 173, 282), (282, 173, 174, 283), (283, 174, 175, 284), (284, 175, 176, 285), (285, 176, 177, 286), (286, 177, 178, 287), (287, 178, 148, 278), (4, 5, 153, 152), (31, 32, 178, 177), (18, 19, 166, 165), (5, 6, 154, 153), (32, 33, 148, 178), (19, 20, 167, 166), (6, 7, 155, 154), (3, 34, 179, 149), (20, 21, 168, 167), (7, 8, 156, 155), (34, 35, 180, 179), (21, 22, 169, 168), (8, 9, 157, 156), (35, 36, 181, 180), (22, 23, 146, 169), (9, 10, 158, 157), (36, 37, 182, 181), (1, 24, 170, 147), (10, 11, 159, 158), (37, 38, 183, 182), (24, 25, 171, 170), (11, 12, 160, 159), (38, 39, 184, 183), (25, 26, 172, 171), (12, 13, 144, 160), (39, 40, 185, 184), (13, 0, 145, 144), (26, 27, 173, 172), (0, 14, 161, 145), (40, 41, 186, 185), (23, 1, 147, 146), (27, 28, 174, 173), (14, 15, 162, 161), (41, 42, 187, 186), (33, 3, 149, 148), (28, 29, 175, 174), (15, 16, 163, 162), (42, 43, 150, 187), (43, 2, 151, 150), (29, 30, 176, 175), (16, 17, 164, 163), (2, 4, 152, 151), (30, 31, 177, 176), (17, 18, 165, 164)])
me_plane_002.polygons.foreach_set('use_smooth', [True] * 286)
me_plane_002.materials.append(mat_material_003)
me_plane_002.use_remesh_preserve_volume = False
me_plane_002.use_remesh_preserve_attributes = False
me_plane_002.use_mirror_vertex_groups = False
me_plane_002.update()
me_plane_001 = bpy.data.meshes.new('Plane.001')
me_plane_001.from_pydata([(-0.9123, -0.9383, -0.4458), (0.9133, -0.9372, -0.4474), (-0.9123, 0.9383, -0.446), (0.9145, 0.9382, -0.4429), (-0.8845, 0.7575, -0.4477), (-0.7889, 0.5892, -0.447), (-0.7215, 0.4284, -0.4487), (-0.7007, 0.2632, -0.4456), (-0.6912, 0.08925, -0.4463), (-0.6911, -0.08918, -0.4463), (-0.7007, -0.2634, -0.4456), (-0.7216, -0.4284, -0.4487), (-0.7889, -0.5892, -0.447), (-0.8844, -0.7575, -0.4476), (-0.7325, -0.9188, -0.4418), (-0.5618, -0.8912, -0.446), (-0.3848, -0.8603, -0.4461), (-0.2584, -0.8308, -0.4466), (-0.07769, -0.8232, -0.4463), (0.07791, -0.8229, -0.4452), (0.2585, -0.8281, -0.4446), (0.3866, -0.862, -0.4473), (0.5624, -0.8956, -0.4513), (0.732, -0.9256, -0.4491), (0.8612, -0.763, -0.4433), (0.7867, -0.5893, -0.4452), (0.7249, -0.422, -0.4431), (0.7008, -0.2687, -0.4467), (0.692, -0.08821, -0.4466), (0.6887, 0.08795, -0.4464), (0.7031, 0.2634, -0.4457), (0.7204, 0.4284, -0.4491), (0.7895, 0.5894, -0.4471), (0.8859, 0.7574, -0.4472), (0.7349, 0.9173, -0.4419), (0.562, 0.8906, -0.4461), (0.3851, 0.8599, -0.4462), (0.2579, 0.8302, -0.4462), (0.07736, 0.8231, -0.4462), (-0.07702, 0.823, -0.4462), (-0.258, 0.8303, -0.4463), (-0.3848, 0.8602, -0.4461), (-0.5617, 0.891, -0.446), (-0.7325, 0.9187, -0.4419), (-0.7689, -0.7735, -0.5479), (-0.7432, -0.609, -0.5729), (-0.6974, -0.4444, -0.5784), (-0.6849, -0.2637, -0.5768), (-0.6731, -0.08954, -0.5774), (-0.6731, 0.08945, -0.5774), (-0.6848, 0.2635, -0.5768), (-0.6974, 0.4442, -0.5784), (-0.7431, 0.6088, -0.5729), (-0.7688, 0.7733, -0.548), (-0.5968, -0.7821, -0.5899), (-0.6177, -0.6184, -0.668), (-0.6099, -0.4473, -0.6941), (-0.5983, -0.2655, -0.6931), (-0.5937, -0.08558, -0.6963), (-0.5937, 0.08538, -0.6963), (-0.5982, 0.2653, -0.6931), (-0.6098, 0.4471, -0.6941), (-0.6176, 0.6182, -0.668), (-0.5967, 0.7818, -0.5899), (-0.4165, -0.7753, -0.6056), (-0.4446, -0.6261, -0.7081), (-0.4521, -0.4519, -0.76), (-0.4504, -0.2705, -0.7703), (-0.4501, -0.08998, -0.7778), (-0.45, 0.08974, -0.7777), (-0.4503, 0.2703, -0.7703), (-0.452, 0.4516, -0.76), (-0.4445, 0.6258, -0.7081), (-0.4164, 0.775, -0.6056), (-0.2639, -0.764, -0.616), (-0.2686, -0.6309, -0.7405), (-0.2727, -0.4539, -0.7825), (-0.2729, -0.2728, -0.8004), (-0.2727, -0.09107, -0.8083), (-0.2727, 0.0908, -0.8083), (-0.2729, 0.2726, -0.8004), (-0.2725, 0.4536, -0.7823), (-0.2684, 0.6307, -0.7404), (-0.2635, 0.7636, -0.6158), (-0.08194, -0.7618, -0.6179), (-0.08832, -0.6293, -0.7431), (-0.09124, -0.4546, -0.7945), (-0.09121, -0.2732, -0.8085), (-0.0909, -0.09121, -0.813), (-0.09085, 0.09093, -0.813), (-0.09111, 0.2729, -0.8084), (-0.09112, 0.4543, -0.7943), (-0.088, 0.6291, -0.743), (-0.08155, 0.7614, -0.6177), (0.08185, -0.7611, -0.6166), (0.0877, -0.6291, -0.7424), (0.09091, -0.4547, -0.7947), (0.0909, -0.2733, -0.8084), (0.09078, -0.09127, -0.8131), (0.09087, 0.09091, -0.813), (0.09102, 0.273, -0.8085), (0.09097, 0.4544, -0.7946), (0.08838, 0.6289, -0.7429), (0.08173, 0.7614, -0.6177), (0.2639, -0.7627, -0.6147), (0.2678, -0.6313, -0.741), (0.2722, -0.4538, -0.7809), (0.2727, -0.273, -0.8016), (0.2726, -0.09117, -0.8077), (0.2723, 0.09078, -0.8084), (0.2729, 0.2726, -0.8001), (0.2723, 0.4537, -0.7829), (0.2685, 0.6306, -0.7403), (0.2638, 0.7636, -0.6157), (0.4152, -0.776, -0.6065), (0.4439, -0.6274, -0.7096), (0.4505, -0.451, -0.7536), (0.4511, -0.272, -0.7751), (0.4497, -0.09046, -0.7763), (0.4501, 0.09073, -0.7794), (0.4499, 0.2704, -0.7684), (0.452, 0.4521, -0.7621), (0.4442, 0.6259, -0.7085), (0.4169, 0.775, -0.6058), (0.5956, -0.7865, -0.5951), (0.6167, -0.6207, -0.6687), (0.6064, -0.4445, -0.6855), (0.597, -0.2707, -0.6956), (0.5948, -0.08941, -0.6959), (0.5932, 0.09213, -0.697), (0.599, 0.2673, -0.6922), (0.6085, 0.4485, -0.6944), (0.6175, 0.6179, -0.6689), (0.5972, 0.7811, -0.5896), (0.7686, -0.7802, -0.5552), (0.7371, -0.6064, -0.5708), (0.6993, -0.4426, -0.572), (0.6783, -0.2702, -0.5774), (0.6769, -0.08834, -0.578), (0.6704, 0.09331, -0.5774), (0.6879, 0.2659, -0.577), (0.6958, 0.4442, -0.5787), (0.7415, 0.6052, -0.5731), (0.7687, 0.7708, -0.5468), (-0.8724, -0.7613, -0.363), (-0.9164, -0.9375, -0.3613), (0.7338, -0.9182, -0.3642), (0.9129, -0.941, -0.3649), (0.8748, 0.7608, -0.3625), (0.9164, 0.9377, -0.3614), (-0.7349, 0.9264, -0.3572), (-0.9163, 0.9375, -0.3614), (-0.8723, 0.7614, -0.3631), (-0.7796, 0.5924, -0.362), (-0.7252, 0.4242, -0.3636), (-0.6986, 0.2699, -0.3605), (-0.6938, 0.09057, -0.3609), (-0.6938, -0.09044, -0.3609), (-0.6985, -0.2698, -0.3605), (-0.7253, -0.424, -0.3636), (-0.7796, -0.5923, -0.362), (-0.7349, -0.9264, -0.3571), (-0.561, -0.8923, -0.3607), (-0.3847, -0.8601, -0.361), (-0.2595, -0.8307, -0.3614), (-0.07797, -0.8237, -0.3611), (0.07679, -0.8221, -0.36), (0.2573, -0.8277, -0.3594), (0.4007, -0.8643, -0.3627), (0.5708, -0.8805, -0.3675), (0.8754, -0.759, -0.3588), (0.7929, -0.5871, -0.36), (0.721, -0.4286, -0.3582), (0.7026, -0.2641, -0.3615), (0.6889, -0.08729, -0.3612), (0.6918, 0.08904, -0.3609), (0.7009, 0.2686, -0.3606), (0.724, 0.423, -0.364), (0.7795, 0.5925, -0.3621), (0.7351, 0.926, -0.3573), (0.5613, 0.892, -0.3608), (0.385, 0.8598, -0.3611), (0.2579, 0.8302, -0.361), (0.07738, 0.8232, -0.361), (-0.07729, 0.8233, -0.361), (-0.2581, 0.8301, -0.3611), (-0.3847, 0.8601, -0.3609), (-0.561, 0.8923, -0.3607), (-0.7681, 0.7766, -0.2563), (-0.7682, -0.7765, -0.2562), (-0.7373, -0.6077, -0.2348), (-0.6995, -0.4407, -0.2342), (-0.6763, -0.272, -0.2297), (-0.6776, -0.0909, -0.2296), (-0.6776, 0.09104, -0.2296), (-0.6763, 0.2722, -0.2298), (-0.6995, 0.4409, -0.2342), (-0.7373, 0.6079, -0.2348), (-0.5949, 0.7836, -0.2168), (-0.595, -0.7835, -0.2168), (-0.6178, -0.6211, -0.1362), (-0.6069, -0.4441, -0.1207), (-0.5962, -0.2722, -0.1111), (-0.5955, -0.09041, -0.1116), (-0.5955, 0.09056, -0.1116), (-0.5961, 0.2723, -0.1111), (-0.6069, 0.4443, -0.1207), (-0.6178, 0.6212, -0.1362), (-0.4147, 0.7761, -0.2008), (-0.4148, -0.776, -0.2009), (-0.4437, -0.627, -0.09826), (-0.4506, -0.4509, -0.05304), (-0.4518, -0.2719, -0.03019), (-0.4497, -0.09074, -0.03191), (-0.4497, 0.0909, -0.03192), (-0.4518, 0.2721, -0.03021), (-0.4507, 0.4511, -0.05296), (-0.4438, 0.6272, -0.09808), (-0.2636, 0.7632, -0.1917), (-0.265, -0.7625, -0.1925), (-0.268, -0.6311, -0.06613), (-0.2723, -0.4536, -0.02636), (-0.2728, -0.2728, -0.005696), (-0.2729, -0.09089, 1.001e-05), (-0.2729, 0.09105, 1.717e-05), (-0.2729, 0.2729, -0.005637), (-0.2723, 0.4537, -0.02633), (-0.268, 0.6313, -0.06591), (-0.08177, 0.7615, -0.1896), (-0.08364, -0.7633, -0.1891), (-0.0872, -0.6286, -0.06633), (-0.09103, -0.4544, -0.01305), (-0.0911, -0.273, 0.001101), (-0.09109, -0.09097, 0.005713), (-0.0911, 0.09113, 0.0057), (-0.09113, 0.2731, 0.001107), (-0.09111, 0.4546, -0.0124), (-0.08775, 0.6291, -0.06431), (0.08159, 0.7614, -0.1896), (0.07916, -0.7588, -0.189), (0.09105, -0.6299, -0.06024), (0.09107, -0.4544, -0.01171), (0.091, -0.273, 0.001434), (0.09076, -0.09096, 0.005709), (0.09075, 0.09114, 0.005744), (0.09093, 0.2731, 0.001166), (0.09102, 0.4545, -0.01237), (0.08793, 0.6291, -0.06427), (0.2636, 0.7633, -0.1916), (0.2607, -0.7673, -0.1875), (0.2686, -0.6301, -0.06777), (0.2724, -0.4538, -0.02341), (0.2728, -0.2726, -0.006403), (0.2724, -0.09082, 0.0005388), (0.2726, 0.09105, 0.0003047), (0.2727, 0.2728, -0.005621), (0.2723, 0.4537, -0.02615), (0.268, 0.6311, -0.06611), (0.415, 0.7759, -0.2008), (0.4161, -0.7704, -0.2071), (0.4444, -0.6255, -0.09855), (0.4516, -0.4521, -0.04679), (0.4502, -0.2708, -0.0369), (0.4501, -0.09072, -0.0292), (0.4494, 0.09012, -0.03178), (0.4514, 0.2719, -0.03113), (0.4507, 0.4509, -0.05261), (0.4438, 0.627, -0.09809), (0.5952, 0.7831, -0.2169), (0.5967, -0.7831, -0.2148), (0.6174, -0.6183, -0.139), (0.6093, -0.4478, -0.1129), (0.5969, -0.266, -0.1154), (0.5943, -0.08995, -0.1103), (0.595, 0.08986, -0.1116), (0.5961, 0.271, -0.1118), (0.6062, 0.4444, -0.1213), (0.6179, 0.6209, -0.136), (0.7682, 0.7756, -0.257), (0.7706, -0.7769, -0.2529), (0.7404, -0.5996, -0.2345), (0.6968, -0.445, -0.2286), (0.6868, -0.2647, -0.2302), (0.6709, -0.09266, -0.2302), (0.6774, 0.08912, -0.2295), (0.6775, 0.271, -0.2299), (0.6987, 0.4431, -0.235), (0.7368, 0.6063, -0.2348)], [], [(143, 34, 3, 33), (4, 2, 43, 53), (53, 43, 42, 63), (63, 42, 41, 73), (73, 41, 40, 83), (83, 40, 39, 93), (93, 39, 38, 103), (103, 38, 37, 113), (113, 37, 36, 123), (123, 36, 35, 133), (133, 35, 34, 143), (0, 13, 44, 14), (13, 12, 45, 44), (12, 11, 46, 45), (11, 10, 47, 46), (10, 9, 48, 47), (9, 8, 49, 48), (8, 7, 50, 49), (7, 6, 51, 50), (6, 5, 52, 51), (5, 4, 53, 52), (14, 44, 54, 15), (44, 45, 55, 54), (45, 46, 56, 55), (46, 47, 57, 56), (47, 48, 58, 57), (48, 49, 59, 58), (49, 50, 60, 59), (50, 51, 61, 60), (51, 52, 62, 61), (52, 53, 63, 62), (15, 54, 64, 16), (54, 55, 65, 64), (55, 56, 66, 65), (56, 57, 67, 66), (57, 58, 68, 67), (58, 59, 69, 68), (59, 60, 70, 69), (60, 61, 71, 70), (61, 62, 72, 71), (62, 63, 73, 72), (16, 64, 74, 17), (64, 65, 75, 74), (65, 66, 76, 75), (66, 67, 77, 76), (67, 68, 78, 77), (68, 69, 79, 78), (69, 70, 80, 79), (70, 71, 81, 80), (71, 72, 82, 81), (72, 73, 83, 82), (17, 74, 84, 18), (74, 75, 85, 84), (75, 76, 86, 85), (76, 77, 87, 86), (77, 78, 88, 87), (78, 79, 89, 88), (79, 80, 90, 89), (80, 81, 91, 90), (81, 82, 92, 91), (82, 83, 93, 92), (18, 84, 94, 19), (84, 85, 95, 94), (85, 86, 96, 95), (86, 87, 97, 96), (87, 88, 98, 97), (88, 89, 99, 98), (89, 90, 100, 99), (90, 91, 101, 100), (91, 92, 102, 101), (92, 93, 103, 102), (19, 94, 104, 20), (94, 95, 105, 104), (95, 96, 106, 105), (96, 97, 107, 106), (97, 98, 108, 107), (98, 99, 109, 108), (99, 100, 110, 109), (100, 101, 111, 110), (101, 102, 112, 111), (102, 103, 113, 112), (20, 104, 114, 21), (104, 105, 115, 114), (105, 106, 116, 115), (106, 107, 117, 116), (107, 108, 118, 117), (108, 109, 119, 118), (109, 110, 120, 119), (110, 111, 121, 120), (111, 112, 122, 121), (112, 113, 123, 122), (21, 114, 124, 22), (114, 115, 125, 124), (115, 116, 126, 125), (116, 117, 127, 126), (117, 118, 128, 127), (118, 119, 129, 128), (119, 120, 130, 129), (120, 121, 131, 130), (121, 122, 132, 131), (122, 123, 133, 132), (22, 124, 134, 23), (124, 125, 135, 134), (125, 126, 136, 135), (126, 127, 137, 136), (127, 128, 138, 137), (128, 129, 139, 138), (129, 130, 140, 139), (130, 131, 141, 140), (131, 132, 142, 141), (132, 133, 143, 142), (23, 134, 24, 1), (134, 135, 25, 24), (135, 136, 26, 25), (136, 137, 27, 26), (137, 138, 28, 27), (138, 139, 29, 28), (139, 140, 30, 29), (140, 141, 31, 30), (141, 142, 32, 31), (142, 143, 33, 32), (278, 148, 149, 179), (152, 188, 150, 151), (188, 198, 187, 150), (198, 208, 186, 187), (208, 218, 185, 186), (218, 228, 184, 185), (228, 238, 183, 184), (238, 248, 182, 183), (248, 258, 181, 182), (258, 268, 180, 181), (268, 278, 179, 180), (145, 161, 189, 144), (144, 189, 190, 160), (160, 190, 191, 159), (159, 191, 192, 158), (158, 192, 193, 157), (157, 193, 194, 156), (156, 194, 195, 155), (155, 195, 196, 154), (154, 196, 197, 153), (153, 197, 188, 152), (161, 162, 199, 189), (189, 199, 200, 190), (190, 200, 201, 191), (191, 201, 202, 192), (192, 202, 203, 193), (193, 203, 204, 194), (194, 204, 205, 195), (195, 205, 206, 196), (196, 206, 207, 197), (197, 207, 198, 188), (162, 163, 209, 199), (199, 209, 210, 200), (200, 210, 211, 201), (201, 211, 212, 202), (202, 212, 213, 203), (203, 213, 214, 204), (204, 214, 215, 205), (205, 215, 216, 206), (206, 216, 217, 207), (207, 217, 208, 198), (163, 164, 219, 209), (209, 219, 220, 210), (210, 220, 221, 211), (211, 221, 222, 212), (212, 222, 223, 213), (213, 223, 224, 214), (214, 224, 225, 215), (215, 225, 226, 216), (216, 226, 227, 217), (217, 227, 218, 208), (164, 165, 229, 219), (219, 229, 230, 220), (220, 230, 231, 221), (221, 231, 232, 222), (222, 232, 233, 223), (223, 233, 234, 224), (224, 234, 235, 225), (225, 235, 236, 226), (226, 236, 237, 227), (227, 237, 228, 218), (165, 166, 239, 229), (229, 239, 240, 230), (230, 240, 241, 231), (231, 241, 242, 232), (232, 242, 243, 233), (233, 243, 244, 234), (234, 244, 245, 235), (235, 245, 246, 236), (236, 246, 247, 237), (237, 247, 238, 228), (166, 167, 249, 239), (239, 249, 250, 240), (240, 250, 251, 241), (241, 251, 252, 242), (242, 252, 253, 243), (243, 253, 254, 244), (244, 254, 255, 245), (245, 255, 256, 246), (246, 256, 257, 247), (247, 257, 248, 238), (167, 168, 259, 249), (249, 259, 260, 250), (250, 260, 261, 251), (251, 261, 262, 252), (252, 262, 263, 253), (253, 263, 264, 254), (254, 264, 265, 255), (255, 265, 266, 256), (256, 266, 267, 257), (257, 267, 258, 248), (168, 169, 269, 259), (259, 269, 270, 260), (260, 270, 271, 261), (261, 271, 272, 262), (262, 272, 273, 263), (263, 273, 274, 264), (264, 274, 275, 265), (265, 275, 276, 266), (266, 276, 277, 267), (267, 277, 268, 258), (169, 146, 279, 269), (269, 279, 280, 270), (270, 280, 281, 271), (271, 281, 282, 272), (272, 282, 283, 273), (273, 283, 284, 274), (274, 284, 285, 275), (275, 285, 286, 276), (276, 286, 287, 277), (277, 287, 278, 268), (146, 147, 170, 279), (279, 170, 171, 280), (280, 171, 172, 281), (281, 172, 173, 282), (282, 173, 174, 283), (283, 174, 175, 284), (284, 175, 176, 285), (285, 176, 177, 286), (286, 177, 178, 287), (287, 178, 148, 278), (4, 5, 153, 152), (31, 32, 178, 177), (18, 19, 166, 165), (5, 6, 154, 153), (32, 33, 148, 178), (19, 20, 167, 166), (6, 7, 155, 154), (3, 34, 179, 149), (20, 21, 168, 167), (7, 8, 156, 155), (34, 35, 180, 179), (21, 22, 169, 168), (8, 9, 157, 156), (35, 36, 181, 180), (22, 23, 146, 169), (9, 10, 158, 157), (36, 37, 182, 181), (1, 24, 170, 147), (10, 11, 159, 158), (37, 38, 183, 182), (24, 25, 171, 170), (11, 12, 160, 159), (38, 39, 184, 183), (25, 26, 172, 171), (12, 13, 144, 160), (39, 40, 185, 184), (13, 0, 145, 144), (26, 27, 173, 172), (0, 14, 161, 145), (40, 41, 186, 185), (23, 1, 147, 146), (27, 28, 174, 173), (14, 15, 162, 161), (41, 42, 187, 186), (33, 3, 149, 148), (28, 29, 175, 174), (15, 16, 163, 162), (42, 43, 150, 187), (43, 2, 151, 150), (29, 30, 176, 175), (16, 17, 164, 163), (2, 4, 152, 151), (30, 31, 177, 176), (17, 18, 165, 164)])
me_plane_001.polygons.foreach_set('use_smooth', [True] * 286)
me_plane_001.materials.append(mat_material_003)
me_plane_001.use_remesh_preserve_volume = False
me_plane_001.use_remesh_preserve_attributes = False
me_plane_001.use_mirror_vertex_groups = False
me_plane_001.update()
me_plane = bpy.data.meshes.new('Plane')
me_plane.from_pydata([(-0.9123, -0.9383, -0.4458), (0.9133, -0.9372, -0.4474), (-0.9123, 0.9383, -0.446), (0.9145, 0.9382, -0.4429), (-0.8845, 0.7575, -0.4477), (-0.7889, 0.5892, -0.447), (-0.7215, 0.4284, -0.4487), (-0.7007, 0.2632, -0.4456), (-0.6912, 0.08925, -0.4463), (-0.6911, -0.08918, -0.4463), (-0.7007, -0.2634, -0.4456), (-0.7216, -0.4284, -0.4487), (-0.7889, -0.5892, -0.447), (-0.8844, -0.7575, -0.4476), (-0.7325, -0.9188, -0.4418), (-0.5618, -0.8912, -0.446), (-0.3848, -0.8603, -0.4461), (-0.2584, -0.8308, -0.4466), (-0.07769, -0.8232, -0.4463), (0.07791, -0.8229, -0.4452), (0.2585, -0.8281, -0.4446), (0.3866, -0.862, -0.4473), (0.5624, -0.8956, -0.4513), (0.732, -0.9256, -0.4491), (0.8612, -0.763, -0.4433), (0.7867, -0.5893, -0.4452), (0.7249, -0.422, -0.4431), (0.7008, -0.2687, -0.4467), (0.692, -0.08821, -0.4466), (0.6887, 0.08795, -0.4464), (0.7031, 0.2634, -0.4457), (0.7204, 0.4284, -0.4491), (0.7895, 0.5894, -0.4471), (0.8859, 0.7574, -0.4472), (0.7349, 0.9173, -0.4419), (0.562, 0.8906, -0.4461), (0.3851, 0.8599, -0.4462), (0.2579, 0.8302, -0.4462), (0.07736, 0.8231, -0.4462), (-0.07702, 0.823, -0.4462), (-0.258, 0.8303, -0.4463), (-0.3848, 0.8602, -0.4461), (-0.5617, 0.891, -0.446), (-0.7325, 0.9187, -0.4419), (-0.7689, -0.7735, -0.5479), (-0.7432, -0.609, -0.5729), (-0.6974, -0.4444, -0.5784), (-0.6849, -0.2637, -0.5768), (-0.6731, -0.08954, -0.5774), (-0.6731, 0.08945, -0.5774), (-0.6848, 0.2635, -0.5768), (-0.6974, 0.4442, -0.5784), (-0.7431, 0.6088, -0.5729), (-0.7688, 0.7733, -0.548), (-0.5968, -0.7821, -0.5899), (-0.6177, -0.6184, -0.668), (-0.6099, -0.4473, -0.6941), (-0.5983, -0.2655, -0.6931), (-0.5937, -0.08558, -0.6963), (-0.5937, 0.08538, -0.6963), (-0.5982, 0.2653, -0.6931), (-0.6098, 0.4471, -0.6941), (-0.6176, 0.6182, -0.668), (-0.5967, 0.7818, -0.5899), (-0.4165, -0.7753, -0.6056), (-0.4446, -0.6261, -0.7081), (-0.4521, -0.4519, -0.76), (-0.4504, -0.2705, -0.7703), (-0.4501, -0.08998, -0.7778), (-0.45, 0.08974, -0.7777), (-0.4503, 0.2703, -0.7703), (-0.452, 0.4516, -0.76), (-0.4445, 0.6258, -0.7081), (-0.4164, 0.775, -0.6056), (-0.2639, -0.764, -0.616), (-0.2686, -0.6309, -0.7405), (-0.2727, -0.4539, -0.7825), (-0.2729, -0.2728, -0.8004), (-0.2727, -0.09107, -0.8083), (-0.2727, 0.0908, -0.8083), (-0.2729, 0.2726, -0.8004), (-0.2725, 0.4536, -0.7823), (-0.2684, 0.6307, -0.7404), (-0.2635, 0.7636, -0.6158), (-0.08194, -0.7618, -0.6179), (-0.08832, -0.6293, -0.7431), (-0.09124, -0.4546, -0.7945), (-0.09121, -0.2732, -0.8085), (-0.0909, -0.09121, -0.813), (-0.09085, 0.09093, -0.813), (-0.09111, 0.2729, -0.8084), (-0.09112, 0.4543, -0.7943), (-0.088, 0.6291, -0.743), (-0.08155, 0.7614, -0.6177), (0.08185, -0.7611, -0.6166), (0.0877, -0.6291, -0.7424), (0.09091, -0.4547, -0.7947), (0.0909, -0.2733, -0.8084), (0.09078, -0.09127, -0.8131), (0.09087, 0.09091, -0.813), (0.09102, 0.273, -0.8085), (0.09097, 0.4544, -0.7946), (0.08838, 0.6289, -0.7429), (0.08173, 0.7614, -0.6177), (0.2639, -0.7627, -0.6147), (0.2678, -0.6313, -0.741), (0.2722, -0.4538, -0.7809), (0.2727, -0.273, -0.8016), (0.2726, -0.09117, -0.8077), (0.2723, 0.09078, -0.8084), (0.2729, 0.2726, -0.8001), (0.2723, 0.4537, -0.7829), (0.2685, 0.6306, -0.7403), (0.2638, 0.7636, -0.6157), (0.4152, -0.776, -0.6065), (0.4439, -0.6274, -0.7096), (0.4505, -0.451, -0.7536), (0.4511, -0.272, -0.7751), (0.4497, -0.09046, -0.7763), (0.4501, 0.09073, -0.7794), (0.4499, 0.2704, -0.7684), (0.452, 0.4521, -0.7621), (0.4442, 0.6259, -0.7085), (0.4169, 0.775, -0.6058), (0.5956, -0.7865, -0.5951), (0.6167, -0.6207, -0.6687), (0.6064, -0.4445, -0.6855), (0.597, -0.2707, -0.6956), (0.5948, -0.08941, -0.6959), (0.5932, 0.09213, -0.697), (0.599, 0.2673, -0.6922), (0.6085, 0.4485, -0.6944), (0.6175, 0.6179, -0.6689), (0.5972, 0.7811, -0.5896), (0.7686, -0.7802, -0.5552), (0.7371, -0.6064, -0.5708), (0.6993, -0.4426, -0.572), (0.6783, -0.2702, -0.5774), (0.6769, -0.08834, -0.578), (0.6704, 0.09331, -0.5774), (0.6879, 0.2659, -0.577), (0.6958, 0.4442, -0.5787), (0.7415, 0.6052, -0.5731), (0.7687, 0.7708, -0.5468), (-0.8724, -0.7613, -0.363), (-0.9164, -0.9375, -0.3613), (0.7338, -0.9182, -0.3642), (0.9129, -0.941, -0.3649), (0.8748, 0.7608, -0.3625), (0.9164, 0.9377, -0.3614), (-0.7349, 0.9264, -0.3572), (-0.9163, 0.9375, -0.3614), (-0.8723, 0.7614, -0.3631), (-0.7796, 0.5924, -0.362), (-0.7252, 0.4242, -0.3636), (-0.6986, 0.2699, -0.3605), (-0.6938, 0.09057, -0.3609), (-0.6938, -0.09044, -0.3609), (-0.6985, -0.2698, -0.3605), (-0.7253, -0.424, -0.3636), (-0.7796, -0.5923, -0.362), (-0.7349, -0.9264, -0.3571), (-0.561, -0.8923, -0.3607), (-0.3847, -0.8601, -0.361), (-0.2595, -0.8307, -0.3614), (-0.07797, -0.8237, -0.3611), (0.07679, -0.8221, -0.36), (0.2573, -0.8277, -0.3594), (0.4007, -0.8643, -0.3627), (0.5708, -0.8805, -0.3675), (0.8754, -0.759, -0.3588), (0.7929, -0.5871, -0.36), (0.721, -0.4286, -0.3582), (0.7026, -0.2641, -0.3615), (0.6889, -0.08729, -0.3612), (0.6918, 0.08904, -0.3609), (0.7009, 0.2686, -0.3606), (0.724, 0.423, -0.364), (0.7795, 0.5925, -0.3621), (0.7351, 0.926, -0.3573), (0.5613, 0.892, -0.3608), (0.385, 0.8598, -0.3611), (0.2579, 0.8302, -0.361), (0.07738, 0.8232, -0.361), (-0.07729, 0.8233, -0.361), (-0.2581, 0.8301, -0.3611), (-0.3847, 0.8601, -0.3609), (-0.561, 0.8923, -0.3607), (-0.7681, 0.7766, -0.2563), (-0.7682, -0.7765, -0.2562), (-0.7373, -0.6077, -0.2348), (-0.6995, -0.4407, -0.2342), (-0.6763, -0.272, -0.2297), (-0.6776, -0.0909, -0.2296), (-0.6776, 0.09104, -0.2296), (-0.6763, 0.2722, -0.2298), (-0.6995, 0.4409, -0.2342), (-0.7373, 0.6079, -0.2348), (-0.5949, 0.7836, -0.2168), (-0.595, -0.7835, -0.2168), (-0.6178, -0.6211, -0.1362), (-0.6069, -0.4441, -0.1207), (-0.5962, -0.2722, -0.1111), (-0.5955, -0.09041, -0.1116), (-0.5955, 0.09056, -0.1116), (-0.5961, 0.2723, -0.1111), (-0.6069, 0.4443, -0.1207), (-0.6178, 0.6212, -0.1362), (-0.4147, 0.7761, -0.2008), (-0.4148, -0.776, -0.2009), (-0.4437, -0.627, -0.09826), (-0.4506, -0.4509, -0.05304), (-0.4518, -0.2719, -0.03019), (-0.4497, -0.09074, -0.03191), (-0.4497, 0.0909, -0.03192), (-0.4518, 0.2721, -0.03021), (-0.4507, 0.4511, -0.05296), (-0.4438, 0.6272, -0.09808), (-0.2636, 0.7632, -0.1917), (-0.265, -0.7625, -0.1925), (-0.268, -0.6311, -0.06613), (-0.2723, -0.4536, -0.02636), (-0.2728, -0.2728, -0.005696), (-0.2729, -0.09089, 1.001e-05), (-0.2729, 0.09105, 1.717e-05), (-0.2729, 0.2729, -0.005637), (-0.2723, 0.4537, -0.02633), (-0.268, 0.6313, -0.06591), (-0.08177, 0.7615, -0.1896), (-0.08364, -0.7633, -0.1891), (-0.0872, -0.6286, -0.06633), (-0.09103, -0.4544, -0.01305), (-0.0911, -0.273, 0.001101), (-0.09109, -0.09097, 0.005713), (-0.0911, 0.09113, 0.0057), (-0.09113, 0.2731, 0.001107), (-0.09111, 0.4546, -0.0124), (-0.08775, 0.6291, -0.06431), (0.08159, 0.7614, -0.1896), (0.07916, -0.7588, -0.189), (0.09105, -0.6299, -0.06024), (0.09107, -0.4544, -0.01171), (0.091, -0.273, 0.001434), (0.09076, -0.09096, 0.005709), (0.09075, 0.09114, 0.005744), (0.09093, 0.2731, 0.001166), (0.09102, 0.4545, -0.01237), (0.08793, 0.6291, -0.06427), (0.2636, 0.7633, -0.1916), (0.2607, -0.7673, -0.1875), (0.2686, -0.6301, -0.06777), (0.2724, -0.4538, -0.02341), (0.2728, -0.2726, -0.006403), (0.2724, -0.09082, 0.0005388), (0.2726, 0.09105, 0.0003047), (0.2727, 0.2728, -0.005621), (0.2723, 0.4537, -0.02615), (0.268, 0.6311, -0.06611), (0.415, 0.7759, -0.2008), (0.4161, -0.7704, -0.2071), (0.4444, -0.6255, -0.09855), (0.4516, -0.4521, -0.04679), (0.4502, -0.2708, -0.0369), (0.4501, -0.09072, -0.0292), (0.4494, 0.09012, -0.03178), (0.4514, 0.2719, -0.03113), (0.4507, 0.4509, -0.05261), (0.4438, 0.627, -0.09809), (0.5952, 0.7831, -0.2169), (0.5967, -0.7831, -0.2148), (0.6174, -0.6183, -0.139), (0.6093, -0.4478, -0.1129), (0.5969, -0.266, -0.1154), (0.5943, -0.08995, -0.1103), (0.595, 0.08986, -0.1116), (0.5961, 0.271, -0.1118), (0.6062, 0.4444, -0.1213), (0.6179, 0.6209, -0.136), (0.7682, 0.7756, -0.257), (0.7706, -0.7769, -0.2529), (0.7404, -0.5996, -0.2345), (0.6968, -0.445, -0.2286), (0.6868, -0.2647, -0.2302), (0.6709, -0.09266, -0.2302), (0.6774, 0.08912, -0.2295), (0.6775, 0.271, -0.2299), (0.6987, 0.4431, -0.235), (0.7368, 0.6063, -0.2348)], [], [(143, 34, 3, 33), (4, 2, 43, 53), (53, 43, 42, 63), (63, 42, 41, 73), (73, 41, 40, 83), (83, 40, 39, 93), (93, 39, 38, 103), (103, 38, 37, 113), (113, 37, 36, 123), (123, 36, 35, 133), (133, 35, 34, 143), (0, 13, 44, 14), (13, 12, 45, 44), (12, 11, 46, 45), (11, 10, 47, 46), (10, 9, 48, 47), (9, 8, 49, 48), (8, 7, 50, 49), (7, 6, 51, 50), (6, 5, 52, 51), (5, 4, 53, 52), (14, 44, 54, 15), (44, 45, 55, 54), (45, 46, 56, 55), (46, 47, 57, 56), (47, 48, 58, 57), (48, 49, 59, 58), (49, 50, 60, 59), (50, 51, 61, 60), (51, 52, 62, 61), (52, 53, 63, 62), (15, 54, 64, 16), (54, 55, 65, 64), (55, 56, 66, 65), (56, 57, 67, 66), (57, 58, 68, 67), (58, 59, 69, 68), (59, 60, 70, 69), (60, 61, 71, 70), (61, 62, 72, 71), (62, 63, 73, 72), (16, 64, 74, 17), (64, 65, 75, 74), (65, 66, 76, 75), (66, 67, 77, 76), (67, 68, 78, 77), (68, 69, 79, 78), (69, 70, 80, 79), (70, 71, 81, 80), (71, 72, 82, 81), (72, 73, 83, 82), (17, 74, 84, 18), (74, 75, 85, 84), (75, 76, 86, 85), (76, 77, 87, 86), (77, 78, 88, 87), (78, 79, 89, 88), (79, 80, 90, 89), (80, 81, 91, 90), (81, 82, 92, 91), (82, 83, 93, 92), (18, 84, 94, 19), (84, 85, 95, 94), (85, 86, 96, 95), (86, 87, 97, 96), (87, 88, 98, 97), (88, 89, 99, 98), (89, 90, 100, 99), (90, 91, 101, 100), (91, 92, 102, 101), (92, 93, 103, 102), (19, 94, 104, 20), (94, 95, 105, 104), (95, 96, 106, 105), (96, 97, 107, 106), (97, 98, 108, 107), (98, 99, 109, 108), (99, 100, 110, 109), (100, 101, 111, 110), (101, 102, 112, 111), (102, 103, 113, 112), (20, 104, 114, 21), (104, 105, 115, 114), (105, 106, 116, 115), (106, 107, 117, 116), (107, 108, 118, 117), (108, 109, 119, 118), (109, 110, 120, 119), (110, 111, 121, 120), (111, 112, 122, 121), (112, 113, 123, 122), (21, 114, 124, 22), (114, 115, 125, 124), (115, 116, 126, 125), (116, 117, 127, 126), (117, 118, 128, 127), (118, 119, 129, 128), (119, 120, 130, 129), (120, 121, 131, 130), (121, 122, 132, 131), (122, 123, 133, 132), (22, 124, 134, 23), (124, 125, 135, 134), (125, 126, 136, 135), (126, 127, 137, 136), (127, 128, 138, 137), (128, 129, 139, 138), (129, 130, 140, 139), (130, 131, 141, 140), (131, 132, 142, 141), (132, 133, 143, 142), (23, 134, 24, 1), (134, 135, 25, 24), (135, 136, 26, 25), (136, 137, 27, 26), (137, 138, 28, 27), (138, 139, 29, 28), (139, 140, 30, 29), (140, 141, 31, 30), (141, 142, 32, 31), (142, 143, 33, 32), (278, 148, 149, 179), (152, 188, 150, 151), (188, 198, 187, 150), (198, 208, 186, 187), (208, 218, 185, 186), (218, 228, 184, 185), (228, 238, 183, 184), (238, 248, 182, 183), (248, 258, 181, 182), (258, 268, 180, 181), (268, 278, 179, 180), (145, 161, 189, 144), (144, 189, 190, 160), (160, 190, 191, 159), (159, 191, 192, 158), (158, 192, 193, 157), (157, 193, 194, 156), (156, 194, 195, 155), (155, 195, 196, 154), (154, 196, 197, 153), (153, 197, 188, 152), (161, 162, 199, 189), (189, 199, 200, 190), (190, 200, 201, 191), (191, 201, 202, 192), (192, 202, 203, 193), (193, 203, 204, 194), (194, 204, 205, 195), (195, 205, 206, 196), (196, 206, 207, 197), (197, 207, 198, 188), (162, 163, 209, 199), (199, 209, 210, 200), (200, 210, 211, 201), (201, 211, 212, 202), (202, 212, 213, 203), (203, 213, 214, 204), (204, 214, 215, 205), (205, 215, 216, 206), (206, 216, 217, 207), (207, 217, 208, 198), (163, 164, 219, 209), (209, 219, 220, 210), (210, 220, 221, 211), (211, 221, 222, 212), (212, 222, 223, 213), (213, 223, 224, 214), (214, 224, 225, 215), (215, 225, 226, 216), (216, 226, 227, 217), (217, 227, 218, 208), (164, 165, 229, 219), (219, 229, 230, 220), (220, 230, 231, 221), (221, 231, 232, 222), (222, 232, 233, 223), (223, 233, 234, 224), (224, 234, 235, 225), (225, 235, 236, 226), (226, 236, 237, 227), (227, 237, 228, 218), (165, 166, 239, 229), (229, 239, 240, 230), (230, 240, 241, 231), (231, 241, 242, 232), (232, 242, 243, 233), (233, 243, 244, 234), (234, 244, 245, 235), (235, 245, 246, 236), (236, 246, 247, 237), (237, 247, 238, 228), (166, 167, 249, 239), (239, 249, 250, 240), (240, 250, 251, 241), (241, 251, 252, 242), (242, 252, 253, 243), (243, 253, 254, 244), (244, 254, 255, 245), (245, 255, 256, 246), (246, 256, 257, 247), (247, 257, 248, 238), (167, 168, 259, 249), (249, 259, 260, 250), (250, 260, 261, 251), (251, 261, 262, 252), (252, 262, 263, 253), (253, 263, 264, 254), (254, 264, 265, 255), (255, 265, 266, 256), (256, 266, 267, 257), (257, 267, 258, 248), (168, 169, 269, 259), (259, 269, 270, 260), (260, 270, 271, 261), (261, 271, 272, 262), (262, 272, 273, 263), (263, 273, 274, 264), (264, 274, 275, 265), (265, 275, 276, 266), (266, 276, 277, 267), (267, 277, 268, 258), (169, 146, 279, 269), (269, 279, 280, 270), (270, 280, 281, 271), (271, 281, 282, 272), (272, 282, 283, 273), (273, 283, 284, 274), (274, 284, 285, 275), (275, 285, 286, 276), (276, 286, 287, 277), (277, 287, 278, 268), (146, 147, 170, 279), (279, 170, 171, 280), (280, 171, 172, 281), (281, 172, 173, 282), (282, 173, 174, 283), (283, 174, 175, 284), (284, 175, 176, 285), (285, 176, 177, 286), (286, 177, 178, 287), (287, 178, 148, 278), (4, 5, 153, 152), (31, 32, 178, 177), (18, 19, 166, 165), (5, 6, 154, 153), (32, 33, 148, 178), (19, 20, 167, 166), (6, 7, 155, 154), (3, 34, 179, 149), (20, 21, 168, 167), (7, 8, 156, 155), (34, 35, 180, 179), (21, 22, 169, 168), (8, 9, 157, 156), (35, 36, 181, 180), (22, 23, 146, 169), (9, 10, 158, 157), (36, 37, 182, 181), (1, 24, 170, 147), (10, 11, 159, 158), (37, 38, 183, 182), (24, 25, 171, 170), (11, 12, 160, 159), (38, 39, 184, 183), (25, 26, 172, 171), (12, 13, 144, 160), (39, 40, 185, 184), (13, 0, 145, 144), (26, 27, 173, 172), (0, 14, 161, 145), (40, 41, 186, 185), (23, 1, 147, 146), (27, 28, 174, 173), (14, 15, 162, 161), (41, 42, 187, 186), (33, 3, 149, 148), (28, 29, 175, 174), (15, 16, 163, 162), (42, 43, 150, 187), (43, 2, 151, 150), (29, 30, 176, 175), (16, 17, 164, 163), (2, 4, 152, 151), (30, 31, 177, 176), (17, 18, 165, 164)])
me_plane.polygons.foreach_set('use_smooth', [True] * 286)
me_plane.materials.append(mat_material_003)
me_plane.use_remesh_preserve_volume = False
me_plane.use_remesh_preserve_attributes = False
me_plane.use_mirror_vertex_groups = False
me_plane.update()
me_cube_005 = bpy.data.meshes.new('Cube.005')
me_cube_005.from_pydata([(-0.9889, -0.9835, -1.0), (-0.9704, -0.9835, 0.7975), (-0.9824, 0.9795, -1.0), (-0.964, 0.9795, 0.7975), (0.9797, -0.979, -1.0), (0.9786, -0.9716, 0.8638), (0.9838, 0.9792, -1.0), (0.9727, 0.9683, 0.8858), (0.7885, 0.9779, 0.8697), (0.7885, 1.0, -1.0), (0.7885, -0.9848, 0.9103), (0.7885, -1.0, -1.0), (-0.8041, 1.0, -1.0), (-0.8041, -0.9848, 0.9103), (-0.8041, 0.9779, 0.8697), (-0.8041, -1.0, -1.0), (-0.9815, -0.7231, 0.7975), (-1.0, -0.7231, -1.0), (0.9912, -0.7231, 0.9271), (1.0, -0.7231, -1.0), (0.7885, -0.7231, 1.0), (0.7885, -0.7231, -1.0), (-0.8041, -0.7231, -1.0), (-0.8041, -0.7231, 1.0), (-0.9815, 0.7467, 0.7975), (1.0, 0.7467, -1.0), (-1.0, 0.7467, -1.0), (0.9912, 0.7467, 0.9271), (0.7885, 0.7467, 1.0), (0.7885, 0.7467, -1.0), (-0.8041, 0.7467, -1.0), (-0.8041, 0.7467, 1.0), (-0.9889, -0.9835, 0.0), (-0.9815, 0.8733, 0.7975), (-0.9824, 0.9795, 0.0), (-1.0, -0.8615, -1.0), (0.8943, 0.9779, 0.8697), (0.9838, 0.9792, 0.0), (-0.9021, 1.0, -1.0), (0.9912, -0.8615, 0.9271), (0.9797, -0.979, -9.313e-09), (1.0, 0.8733, -1.0), (-0.9021, -0.9848, 0.9103), (0.8943, -1.0, -1.0), (-0.007802, 0.9779, 0.8697), (0.8943, 1.0, -1.0), (0.8943, -0.9848, 0.9103), (-0.007802, -1.0, -1.0), (0.7885, -0.8615, 1.0), (0.7885, -0.8615, -1.0), (0.7885, -1.0, 0.0), (0.7885, 1.0, 0.0), (-0.007802, 1.0, -1.0), (-0.007802, -0.9848, 0.9103), (-0.9021, 0.9779, 0.8697), (-0.9021, -1.0, -1.0), (-0.8041, 1.0, 0.0), (-0.8041, -0.8615, -1.0), (-0.8041, -0.8615, 1.0), (-0.8041, -1.0, 0.0), (-0.9815, -0.8615, 0.7975), (-1.0, 0.0118, -1.0), (0.9912, 0.0118, 0.9271), (1.0, -0.8615, -1.0), (0.7885, 0.0118, 1.0), (0.7885, 0.0118, -1.0), (-0.8041, 0.0118, -1.0), (-0.8041, 0.0118, 1.0), (-0.007802, -0.7231, 1.0), (-0.9021, -0.7231, -1.0), (-0.007802, -0.7231, -1.0), (0.8943, -0.7231, 1.0), (-0.9021, -0.7231, 1.0), (0.8943, -0.7231, -1.0), (1.0, -0.7231, 0.0), (-1.0, -0.7231, 0.0), (-0.9815, 0.0118, 0.7975), (1.0, 0.0118, -1.0), (-1.0, 0.8733, -1.0), (0.9912, 0.8733, 0.9271), (0.7885, 0.8733, 1.0), (0.7885, 0.8733, -1.0), (-0.8041, 0.8733, -1.0), (-0.8041, 0.8733, 1.0), (1.0, 0.7467, 0.0), (-0.007802, 0.7467, 1.0), (-0.9021, 0.7467, -1.0), (-0.007802, 0.7467, -1.0), (0.8943, 0.7467, 1.0), (-0.9021, 0.7467, 1.0), (0.8943, 0.7467, -1.0), (-1.0, 0.7467, 0.0), (-1.0, 0.0118, 0.0), (0.8943, 0.0118, -1.0), (-0.9021, 0.0118, 1.0), (0.8943, 0.0118, 1.0), (-0.007802, 0.0118, -1.0), (-0.9021, 0.0118, -1.0), (-0.007802, 0.0118, 1.0), (1.0, 0.8733, 0.0), (-1.0, -0.8615, 0.0), (1.0, 0.0118, 0.0), (0.8943, -0.8615, -1.0), (-0.9021, -0.8615, 1.0), (0.8943, -0.8615, 1.0), (-0.007802, -0.8615, -1.0), (-0.9021, -0.8615, -1.0), (-0.007802, -0.8615, 1.0), (-0.007802, -1.0, 0.0), (-0.007802, 0.8733, 1.0), (-0.9021, 0.8733, -1.0), (-0.9021, 1.0, 0.0), (-0.007802, 1.0, 0.0), (0.8943, -1.0, 0.0), (-0.007802, 0.8733, -1.0), (0.8943, 0.8733, 1.0), (-0.9021, 0.8733, 1.0), (0.8943, 0.8733, -1.0), (-0.9021, -1.0, 0.0), (1.0, -0.8615, 0.0), (0.8943, 1.0, 0.0), (-1.0, 0.8733, 0.0), (-0.9889, -0.9835, 0.5), (-0.9815, 0.9367, 0.7975), (-0.9824, 0.9795, -0.5), (-1.0, -0.9308, -1.0), (0.9471, 0.9779, 0.8697), (0.9838, 0.9792, -0.5), (-0.951, 1.0, -1.0), (0.9912, -0.9308, 0.9271), (0.9797, -0.979, -0.5), (1.0, 0.9367, -1.0), (-0.951, -0.9848, 0.9103), (0.9471, -1.0, -1.0), (0.3904, 0.9779, 0.8697), (0.8414, 1.0, -1.0), (0.8414, -0.9848, 0.9103), (0.3904, -1.0, -1.0), (0.7885, -0.9308, 1.0), (0.7885, -0.9308, -1.0), (0.7885, -1.0, -0.5), (0.7885, 1.0, -0.5), (-0.406, 1.0, -1.0), (-0.406, -0.9848, 0.9103), (-0.8531, 0.9779, 0.8697), (-0.8531, -1.0, -1.0), (-0.8041, 1.0, -0.5), (-0.8041, -0.9308, -1.0), (-0.8041, -0.9308, 1.0), (-0.8041, -1.0, -0.5), (-0.9815, -0.7923, 0.7975), (-1.0, -0.3556, -1.0), (0.9912, -0.3556, 0.9271), (1.0, -0.7923, -1.0), (0.7885, -0.3556, 1.0), (0.7885, -0.3556, -1.0), (-0.8041, -0.3556, -1.0), (-0.8041, -0.3556, 1.0), (-0.406, -0.7231, 1.0), (-0.8531, -0.7231, -1.0), (0.3904, -0.7231, -1.0), (0.8414, -0.7231, 1.0), (-0.951, -0.7231, 1.0), (0.9471, -0.7231, -1.0), (1.0, -0.7231, -0.5), (-1.0, -0.7231, -0.5), (-0.9815, 0.3793, 0.7975), (1.0, 0.3793, -1.0), (-1.0, 0.81, -1.0), (0.9912, 0.81, 0.9271), (0.7885, 0.81, 1.0), (0.7885, 0.81, -1.0), (-0.8041, 0.81, -1.0), (-0.8041, 0.81, 1.0), (1.0, 0.7467, -0.5), (-0.406, 0.7467, 1.0), (-0.8531, 0.7467, -1.0), (0.3904, 0.7467, -1.0), (0.8414, 0.7467, 1.0), (-0.951, 0.7467, 1.0), (0.9471, 0.7467, -1.0), (-1.0, 0.7467, -0.5), (-0.9889, -0.9835, -0.5), (-0.9815, 0.81, 0.7975), (-0.9824, 0.9795, 0.5), (-1.0, -0.7923, -1.0), (0.8414, 0.9779, 0.8697), (0.9838, 0.9792, 0.5), (-0.8531, 1.0, -1.0), (0.9912, -0.7923, 0.9271), (0.9797, -0.979, 0.5), (1.0, 0.81, -1.0), (-0.8531, -0.9848, 0.9103), (0.8414, -1.0, -1.0), (-0.406, 0.9779, 0.8697), (0.9471, 1.0, -1.0), (0.9471, -0.9848, 0.9103), (-0.406, -1.0, -1.0), (0.7885, -0.7923, 1.0), (0.7885, -0.7923, -1.0), (0.7885, -1.0, 0.5), (0.7885, 1.0, 0.5), (0.3904, 1.0, -1.0), (0.3904, -0.9848, 0.9103), (-0.951, 0.9779, 0.8697), (-0.951, -1.0, -1.0), (-0.8041, 1.0, 0.5), (-0.8041, -0.7923, -1.0), (-0.8041, -0.7923, 1.0), (-0.8041, -1.0, 0.5), (-0.9815, -0.9308, 0.7975), (-1.0, 0.3793, -1.0), (0.9912, 0.3793, 0.9271), (1.0, -0.9308, -1.0), (0.7885, 0.3793, 1.0), (0.7885, 0.3793, -1.0), (-0.8041, 0.3793, -1.0), (-0.8041, 0.3793, 1.0), (0.3904, -0.7231, 1.0), (-0.951, -0.7231, -1.0), (-0.406, -0.7231, -1.0), (0.9471, -0.7231, 1.0), (-0.8531, -0.7231, 1.0), (0.8414, -0.7231, -1.0), (1.0, -0.7231, 0.5), (-1.0, -0.7231, 0.5), (-0.9815, -0.3556, 0.7975), (1.0, -0.3556, -1.0), (-1.0, 0.9367, -1.0), (0.9912, 0.9367, 0.9271), (0.7885, 0.9367, 1.0), (0.7885, 0.9367, -1.0), (-0.8041, 0.9367, -1.0), (-0.8041, 0.9367, 1.0), (1.0, 0.7467, 0.5), (0.3904, 0.7467, 1.0), (-0.951, 0.7467, -1.0), (-0.406, 0.7467, -1.0), (0.9471, 0.7467, 1.0), (-0.8531, 0.7467, 1.0), (0.8414, 0.7467, -1.0), (-1.0, 0.7467, 0.5), (-1.0, 0.0118, -0.5), (-1.0, 0.0118, 0.5), (-1.0, -0.3556, 0.0), (-1.0, 0.3793, 0.0), (0.9471, 0.0118, -1.0), (0.8414, 0.0118, -1.0), (0.8943, -0.3556, -1.0), (0.8943, 0.3793, -1.0), (-0.951, 0.0118, 1.0), (-0.8531, 0.0118, 1.0), (-0.9021, -0.3556, 1.0), (-0.9021, 0.3793, 1.0), (0.8414, 0.0118, 1.0), (0.9471, 0.0118, 1.0), (0.8943, -0.3556, 1.0), (0.8943, 0.3793, 1.0), (0.3904, 0.0118, -1.0), (-0.406, 0.0118, -1.0), (-0.007802, -0.3556, -1.0), (-0.007802, 0.3793, -1.0), (-0.8531, 0.0118, -1.0), (-0.951, 0.0118, -1.0), (-0.9021, -0.3556, -1.0), (-0.9021, 0.3793, -1.0), (-0.406, 0.0118, 1.0), (0.3904, 0.0118, 1.0), (-0.007802, -0.3556, 1.0), (-0.007802, 0.3793, 1.0), (1.0, 0.8733, -0.5), (1.0, 0.8733, 0.5), (1.0, 0.9367, 0.0), (1.0, 0.81, 0.0), (-1.0, -0.8615, -0.5), (-1.0, -0.8615, 0.5), (-1.0, -0.9308, 0.0), (-1.0, -0.7923, 0.0), (1.0, 0.0118, -0.5), (1.0, 0.0118, 0.5), (1.0, 0.3793, 0.0), (1.0, -0.3556, 0.0), (0.9471, -0.8615, -1.0), (0.8414, -0.8615, -1.0), (0.8943, -0.9308, -1.0), (0.8943, -0.7923, -1.0), (-0.951, -0.8615, 1.0), (-0.8531, -0.8615, 1.0), (-0.9021, -0.9308, 1.0), (-0.9021, -0.7923, 1.0), (0.8414, -0.8615, 1.0), (0.9471, -0.8615, 1.0), (0.8943, -0.9308, 1.0), (0.8943, -0.7923, 1.0), (0.3904, -0.8615, -1.0), (-0.406, -0.8615, -1.0), (-0.007802, -0.9308, -1.0), (-0.007802, -0.7923, -1.0), (-0.8531, -0.8615, -1.0), (-0.951, -0.8615, -1.0), (-0.9021, -0.9308, -1.0), (-0.9021, -0.7923, -1.0), (-0.406, -0.8615, 1.0), (0.3904, -0.8615, 1.0), (-0.007802, -0.9308, 1.0), (-0.007802, -0.7923, 1.0), (-0.007802, -1.0, -0.5), (-0.007802, -1.0, 0.5), (0.3904, -1.0, 0.0), (-0.406, -1.0, 0.0), (-0.406, 0.8733, 1.0), (0.3904, 0.8733, 1.0), (-0.007802, 0.81, 1.0), (-0.007802, 0.9367, 1.0), (-0.8531, 0.8733, -1.0), (-0.951, 0.8733, -1.0), (-0.9021, 0.81, -1.0), (-0.9021, 0.9367, -1.0), (-0.9021, 1.0, -0.5), (-0.9021, 1.0, 0.5), (-0.951, 1.0, 0.0), (-0.8531, 1.0, 0.0), (-0.007802, 1.0, -0.5), (-0.007802, 1.0, 0.5), (-0.406, 1.0, 0.0), (0.3904, 1.0, 0.0), (0.8943, -1.0, -0.5), (0.8943, -1.0, 0.5), (0.9471, -1.0, 0.0), (0.8414, -1.0, 0.0), (0.3904, 0.8733, -1.0), (-0.406, 0.8733, -1.0), (-0.007802, 0.81, -1.0), (-0.007802, 0.9367, -1.0), (0.8414, 0.8733, 1.0), (0.9471, 0.8733, 1.0), (0.8943, 0.81, 1.0), (0.8943, 0.9367, 1.0), (-0.951, 0.8733, 1.0), (-0.8531, 0.8733, 1.0), (-0.9021, 0.81, 1.0), (-0.9021, 0.9367, 1.0), (0.9471, 0.8733, -1.0), (0.8414, 0.8733, -1.0), (0.8943, 0.81, -1.0), (0.8943, 0.9367, -1.0), (-0.9021, -1.0, -0.5), (-0.9021, -1.0, 0.5), (-0.8531, -1.0, 0.0), (-0.951, -1.0, 0.0), (1.0, -0.8615, -0.5), (1.0, -0.8615, 0.5), (1.0, -0.7923, 0.0), (1.0, -0.9308, 0.0), (0.8943, 1.0, -0.5), (0.8943, 1.0, 0.5), (0.8414, 1.0, 0.0), (0.9471, 1.0, 0.0), (-1.0, 0.8733, -0.5), (-1.0, 0.8733, 0.5), (-1.0, 0.81, 0.0), (-1.0, 0.9367, 0.0), (-1.0, 0.9367, 0.5), (-1.0, 0.81, 0.5), (-1.0, 0.81, -0.5), (0.9471, 1.0, 0.5), (0.8414, 1.0, 0.5), (0.8414, 1.0, -0.5), (1.0, -0.9308, 0.5), (1.0, -0.7923, 0.5), (1.0, -0.7923, -0.5), (-0.951, -1.0, 0.5), (-0.8531, -1.0, 0.5), (-0.8531, -1.0, -0.5), (0.8414, 0.9367, -1.0), (0.8414, 0.81, -1.0), (0.9471, 0.81, -1.0), (-0.8531, 0.9367, 1.0), (-0.8531, 0.81, 1.0), (-0.951, 0.81, 1.0), (0.9471, 0.9367, 1.0), (0.9471, 0.81, 1.0), (0.8414, 0.81, 1.0), (-0.406, 0.9367, -1.0), (-0.406, 0.81, -1.0), (0.3904, 0.81, -1.0), (0.8414, -1.0, 0.5), (0.9471, -1.0, 0.5), (0.9471, -1.0, -0.5), (0.3904, 1.0, 0.5), (-0.406, 1.0, 0.5), (-0.406, 1.0, -0.5), (-0.8531, 1.0, 0.5), (-0.951, 1.0, 0.5), (-0.951, 1.0, -0.5), (-0.951, 0.9367, -1.0), (-0.951, 0.81, -1.0), (-0.8531, 0.81, -1.0), (0.3904, 0.9367, 1.0), (0.3904, 0.81, 1.0), (-0.406, 0.81, 1.0), (-0.406, -1.0, 0.5), (0.3904, -1.0, 0.5), (0.3904, -1.0, -0.5), (0.3904, -0.7923, 1.0), (0.3904, -0.9308, 1.0), (-0.406, -0.9308, 1.0), (-0.951, -0.7923, -1.0), (-0.951, -0.9308, -1.0), (-0.8531, -0.9308, -1.0), (-0.406, -0.7923, -1.0), (-0.406, -0.9308, -1.0), (0.3904, -0.9308, -1.0), (0.9471, -0.7923, 1.0), (0.9471, -0.9308, 1.0), (0.8414, -0.9308, 1.0), (-0.8531, -0.7923, 1.0), (-0.8531, -0.9308, 1.0), (-0.951, -0.9308, 1.0), (0.8414, -0.7923, -1.0), (0.8414, -0.9308, -1.0), (0.9471, -0.9308, -1.0), (1.0, -0.3556, 0.5), (1.0, 0.3793, 0.5), (1.0, 0.3793, -0.5), (-1.0, -0.7923, 0.5), (-1.0, -0.9308, 0.5), (-1.0, -0.9308, -0.5), (1.0, 0.81, 0.5), (1.0, 0.9367, 0.5), (1.0, 0.9367, -0.5), (0.3904, 0.3793, 1.0), (0.3904, -0.3556, 1.0), (-0.406, -0.3556, 1.0), (-0.951, 0.3793, -1.0), (-0.951, -0.3556, -1.0), (-0.8531, -0.3556, -1.0), (-0.406, 0.3793, -1.0), (-0.406, -0.3556, -1.0), (0.3904, -0.3556, -1.0), (0.9471, 0.3793, 1.0), (0.9471, -0.3556, 1.0), (0.8414, -0.3556, 1.0), (-0.8531, 0.3793, 1.0), (-0.8531, -0.3556, 1.0), (-0.951, -0.3556, 1.0), (0.8414, 0.3793, -1.0), (0.8414, -0.3556, -1.0), (0.9471, -0.3556, -1.0), (-1.0, 0.3793, 0.5), (-1.0, -0.3556, 0.5), (-1.0, -0.3556, -0.5), (-1.0, 0.3793, -0.5), (0.9471, 0.3793, -1.0), (-0.951, 0.3793, 1.0), (0.8414, 0.3793, 1.0), (0.3904, 0.3793, -1.0), (-0.8531, 0.3793, -1.0), (-0.406, 0.3793, 1.0), (1.0, 0.81, -0.5), (-1.0, -0.7923, -0.5), (1.0, -0.3556, -0.5), (0.9471, -0.7923, -1.0), (-0.951, -0.7923, 1.0), (0.8414, -0.7923, 1.0), (0.3904, -0.7923, -1.0), (-0.8531, -0.7923, -1.0), (-0.406, -0.7923, 1.0), (-0.406, -1.0, -0.5), (-0.406, 0.9367, 1.0), (-0.8531, 0.9367, -1.0), (-0.8531, 1.0, -0.5), (0.3904, 1.0, -0.5), (0.8414, -1.0, -0.5), (0.3904, 0.9367, -1.0), (0.8414, 0.9367, 1.0), (-0.951, 0.9367, 1.0), (0.9471, 0.9367, -1.0), (-0.951, -1.0, -0.5), (1.0, -0.9308, -0.5), (0.9471, 1.0, -0.5), (-1.0, 0.9367, -0.5)], [], [(481, 124, 2, 228), (480, 127, 6, 195), (479, 130, 4, 213), (478, 182, 0, 205), (477, 195, 6, 131), (476, 204, 3, 123), (475, 186, 8, 230), (474, 202, 9, 231), (473, 140, 11, 193), (472, 141, 9, 202), (471, 146, 12, 188), (470, 188, 12, 232), (469, 194, 14, 233), (468, 149, 15, 197), (467, 158, 23, 208), (466, 159, 22, 207), (465, 160, 21, 199), (464, 161, 20, 198), (463, 162, 16, 150), (462, 163, 19, 153), (461, 164, 19, 227), (460, 165, 17, 185), (459, 174, 25, 191), (458, 175, 31, 217), (457, 176, 30, 216), (456, 177, 29, 215), (455, 178, 28, 214), (454, 179, 24, 166), (453, 180, 25, 167), (452, 181, 26, 211), (451, 242, 61, 151), (450, 243, 92, 244), (449, 241, 91, 245), (448, 246, 77, 227), (447, 247, 93, 248), (446, 240, 90, 249), (445, 250, 76, 226), (444, 251, 94, 252), (443, 239, 89, 253), (442, 254, 64, 154), (441, 255, 95, 256), (440, 238, 88, 257), (439, 258, 65, 155), (438, 259, 96, 260), (437, 237, 87, 261), (436, 262, 66, 156), (435, 263, 97, 264), (434, 236, 86, 265), (433, 266, 67, 157), (432, 267, 98, 268), (431, 235, 85, 269), (430, 270, 41, 131), (429, 271, 99, 272), (428, 234, 84, 273), (427, 274, 35, 125), (426, 275, 100, 276), (425, 225, 75, 277), (424, 278, 77, 167), (423, 279, 101, 280), (422, 224, 74, 281), (421, 282, 63, 213), (420, 283, 102, 284), (419, 223, 73, 285), (418, 286, 60, 210), (417, 287, 103, 288), (416, 222, 72, 289), (415, 290, 48, 138), (414, 291, 104, 292), (413, 221, 71, 293), (412, 294, 49, 139), (411, 295, 105, 296), (410, 220, 70, 297), (409, 298, 57, 147), (408, 299, 106, 300), (407, 219, 69, 301), (406, 302, 58, 148), (405, 303, 107, 304), (404, 218, 68, 305), (403, 306, 47, 137), (402, 307, 108, 308), (401, 209, 59, 309), (400, 310, 83, 173), (399, 311, 109, 312), (398, 134, 44, 313), (397, 314, 82, 172), (396, 315, 110, 316), (395, 128, 38, 317), (394, 318, 38, 128), (393, 319, 111, 320), (392, 206, 56, 321), (391, 322, 52, 142), (390, 323, 112, 324), (389, 201, 51, 325), (388, 326, 43, 133), (387, 327, 113, 328), (386, 200, 50, 329), (385, 330, 81, 171), (384, 331, 114, 332), (383, 142, 52, 333), (382, 334, 80, 170), (381, 335, 115, 336), (380, 126, 36, 337), (379, 338, 33, 183), (378, 339, 116, 340), (377, 144, 54, 341), (376, 342, 41, 191), (375, 343, 117, 344), (374, 135, 45, 345), (373, 346, 55, 145), (372, 347, 118, 348), (371, 122, 32, 349), (370, 350, 63, 153), (369, 351, 119, 352), (368, 190, 40, 353), (367, 354, 45, 135), (366, 355, 120, 356), (365, 187, 37, 357), (364, 358, 78, 168), (363, 359, 121, 360), (362, 184, 34, 361), (359, 362, 361, 121), (33, 123, 362, 359), (123, 3, 184, 362), (241, 363, 360, 91), (24, 183, 363, 241), (183, 33, 359, 363), (181, 364, 168, 26), (91, 360, 364, 181), (360, 121, 358, 364), (355, 365, 357, 120), (36, 126, 365, 355), (126, 7, 187, 365), (201, 366, 356, 51), (8, 186, 366, 201), (186, 36, 355, 366), (141, 367, 135, 9), (51, 356, 367, 141), (356, 120, 354, 367), (351, 368, 353, 119), (39, 129, 368, 351), (129, 5, 190, 368), (224, 369, 352, 74), (18, 189, 369, 224), (189, 39, 351, 369), (164, 370, 153, 19), (74, 352, 370, 164), (352, 119, 350, 370), (347, 371, 349, 118), (42, 132, 371, 347), (132, 1, 122, 371), (209, 372, 348, 59), (13, 192, 372, 209), (192, 42, 347, 372), (149, 373, 145, 15), (59, 348, 373, 149), (348, 118, 346, 373), (343, 374, 345, 117), (81, 231, 374, 343), (231, 9, 135, 374), (240, 375, 344, 90), (29, 171, 375, 240), (171, 81, 343, 375), (180, 376, 191, 25), (90, 344, 376, 180), (344, 117, 342, 376), (339, 377, 341, 116), (83, 233, 377, 339), (233, 14, 144, 377), (239, 378, 340, 89), (31, 173, 378, 239), (173, 83, 339, 378), (179, 379, 183, 24), (89, 340, 379, 179), (340, 116, 338, 379), (335, 380, 337, 115), (79, 229, 380, 335), (229, 7, 126, 380), (238, 381, 336, 88), (27, 169, 381, 238), (169, 79, 335, 381), (178, 382, 170, 28), (88, 336, 382, 178), (336, 115, 334, 382), (331, 383, 333, 114), (82, 232, 383, 331), (232, 12, 142, 383), (237, 384, 332, 87), (30, 172, 384, 237), (172, 82, 331, 384), (177, 385, 171, 29), (87, 332, 385, 177), (332, 114, 330, 385), (327, 386, 329, 113), (46, 136, 386, 327), (136, 10, 200, 386), (190, 387, 328, 40), (5, 196, 387, 190), (196, 46, 327, 387), (130, 388, 133, 4), (40, 328, 388, 130), (328, 113, 326, 388), (323, 389, 325, 112), (44, 134, 389, 323), (134, 8, 201, 389), (206, 390, 324, 56), (14, 194, 390, 206), (194, 44, 323, 390), (146, 391, 142, 12), (56, 324, 391, 146), (324, 112, 322, 391), (319, 392, 321, 111), (54, 144, 392, 319), (144, 14, 206, 392), (184, 393, 320, 34), (3, 204, 393, 184), (204, 54, 319, 393), (124, 394, 128, 2), (34, 320, 394, 124), (320, 111, 318, 394), (315, 395, 317, 110), (78, 228, 395, 315), (228, 2, 128, 395), (236, 396, 316, 86), (26, 168, 396, 236), (168, 78, 315, 396), (176, 397, 172, 30), (86, 316, 397, 176), (316, 110, 314, 397), (311, 398, 313, 109), (80, 230, 398, 311), (230, 8, 134, 398), (235, 399, 312, 85), (28, 170, 399, 235), (170, 80, 311, 399), (175, 400, 173, 31), (85, 312, 400, 175), (312, 109, 310, 400), (307, 401, 309, 108), (53, 143, 401, 307), (143, 13, 209, 401), (200, 402, 308, 50), (10, 203, 402, 200), (203, 53, 307, 402), (140, 403, 137, 11), (50, 308, 403, 140), (308, 108, 306, 403), (303, 404, 305, 107), (48, 198, 404, 303), (198, 20, 218, 404), (203, 405, 304, 53), (10, 138, 405, 203), (138, 48, 303, 405), (143, 406, 148, 13), (53, 304, 406, 143), (304, 107, 302, 406), (299, 407, 301, 106), (35, 185, 407, 299), (185, 17, 219, 407), (205, 408, 300, 55), (0, 125, 408, 205), (125, 35, 299, 408), (145, 409, 147, 15), (55, 300, 409, 145), (300, 106, 298, 409), (295, 410, 297, 105), (57, 207, 410, 295), (207, 22, 220, 410), (197, 411, 296, 47), (15, 147, 411, 197), (147, 57, 295, 411), (137, 412, 139, 11), (47, 296, 412, 137), (296, 105, 294, 412), (291, 413, 293, 104), (39, 189, 413, 291), (189, 18, 221, 413), (196, 414, 292, 46), (5, 129, 414, 196), (129, 39, 291, 414), (136, 415, 138, 10), (46, 292, 415, 136), (292, 104, 290, 415), (287, 416, 289, 103), (58, 208, 416, 287), (208, 23, 222, 416), (192, 417, 288, 42), (13, 148, 417, 192), (148, 58, 287, 417), (132, 418, 210, 1), (42, 288, 418, 132), (288, 103, 286, 418), (283, 419, 285, 102), (49, 199, 419, 283), (199, 21, 223, 419), (193, 420, 284, 43), (11, 139, 420, 193), (139, 49, 283, 420), (133, 421, 213, 4), (43, 284, 421, 133), (284, 102, 282, 421), (279, 422, 281, 101), (62, 152, 422, 279), (152, 18, 224, 422), (234, 423, 280, 84), (27, 212, 423, 234), (212, 62, 279, 423), (174, 424, 167, 25), (84, 280, 424, 174), (280, 101, 278, 424), (275, 425, 277, 100), (60, 150, 425, 275), (150, 16, 225, 425), (122, 426, 276, 32), (1, 210, 426, 122), (210, 60, 275, 426), (182, 427, 125, 0), (32, 276, 427, 182), (276, 100, 274, 427), (271, 428, 273, 99), (79, 169, 428, 271), (169, 27, 234, 428), (187, 429, 272, 37), (7, 229, 429, 187), (229, 79, 271, 429), (127, 430, 131, 6), (37, 272, 430, 127), (272, 99, 270, 430), (267, 431, 269, 98), (64, 214, 431, 267), (214, 28, 235, 431), (218, 432, 268, 68), (20, 154, 432, 218), (154, 64, 267, 432), (158, 433, 157, 23), (68, 268, 433, 158), (268, 98, 266, 433), (263, 434, 265, 97), (61, 211, 434, 263), (211, 26, 236, 434), (219, 435, 264, 69), (17, 151, 435, 219), (151, 61, 263, 435), (159, 436, 156, 22), (69, 264, 436, 159), (264, 97, 262, 436), (259, 437, 261, 96), (66, 216, 437, 259), (216, 30, 237, 437), (220, 438, 260, 70), (22, 156, 438, 220), (156, 66, 259, 438), (160, 439, 155, 21), (70, 260, 439, 160), (260, 96, 258, 439), (255, 440, 257, 95), (62, 212, 440, 255), (212, 27, 238, 440), (221, 441, 256, 71), (18, 152, 441, 221), (152, 62, 255, 441), (161, 442, 154, 20), (71, 256, 442, 161), (256, 95, 254, 442), (251, 443, 253, 94), (67, 217, 443, 251), (217, 31, 239, 443), (222, 444, 252, 72), (23, 157, 444, 222), (157, 67, 251, 444), (162, 445, 226, 16), (72, 252, 445, 162), (252, 94, 250, 445), (247, 446, 249, 93), (65, 215, 446, 247), (215, 29, 240, 446), (223, 447, 248, 73), (21, 155, 447, 223), (155, 65, 247, 447), (163, 448, 227, 19), (73, 248, 448, 163), (248, 93, 246, 448), (243, 449, 245, 92), (76, 166, 449, 243), (166, 24, 241, 449), (225, 450, 244, 75), (16, 226, 450, 225), (226, 76, 243, 450), (165, 451, 151, 17), (75, 244, 451, 165), (244, 92, 242, 451), (242, 452, 211, 61), (92, 245, 452, 242), (245, 91, 181, 452), (246, 453, 167, 77), (93, 249, 453, 246), (249, 90, 180, 453), (250, 454, 166, 76), (94, 253, 454, 250), (253, 89, 179, 454), (254, 455, 214, 64), (95, 257, 455, 254), (257, 88, 178, 455), (258, 456, 215, 65), (96, 261, 456, 258), (261, 87, 177, 456), (262, 457, 216, 66), (97, 265, 457, 262), (265, 86, 176, 457), (266, 458, 217, 67), (98, 269, 458, 266), (269, 85, 175, 458), (270, 459, 191, 41), (99, 273, 459, 270), (273, 84, 174, 459), (274, 460, 185, 35), (100, 277, 460, 274), (277, 75, 165, 460), (278, 461, 227, 77), (101, 281, 461, 278), (281, 74, 164, 461), (282, 462, 153, 63), (102, 285, 462, 282), (285, 73, 163, 462), (286, 463, 150, 60), (103, 289, 463, 286), (289, 72, 162, 463), (290, 464, 198, 48), (104, 293, 464, 290), (293, 71, 161, 464), (294, 465, 199, 49), (105, 297, 465, 294), (297, 70, 160, 465), (298, 466, 207, 57), (106, 301, 466, 298), (301, 69, 159, 466), (302, 467, 208, 58), (107, 305, 467, 302), (305, 68, 158, 467), (306, 468, 197, 47), (108, 309, 468, 306), (309, 59, 149, 468), (310, 469, 233, 83), (109, 313, 469, 310), (313, 44, 194, 469), (314, 470, 232, 82), (110, 317, 470, 314), (317, 38, 188, 470), (318, 471, 188, 38), (111, 321, 471, 318), (321, 56, 146, 471), (322, 472, 202, 52), (112, 325, 472, 322), (325, 51, 141, 472), (326, 473, 193, 43), (113, 329, 473, 326), (329, 50, 140, 473), (330, 474, 231, 81), (114, 333, 474, 330), (333, 52, 202, 474), (334, 475, 230, 80), (115, 337, 475, 334), (337, 36, 186, 475), (338, 476, 123, 33), (116, 341, 476, 338), (341, 54, 204, 476), (342, 477, 131, 41), (117, 345, 477, 342), (345, 45, 195, 477), (346, 478, 205, 55), (118, 349, 478, 346), (349, 32, 182, 478), (350, 479, 213, 63), (119, 353, 479, 350), (353, 40, 130, 479), (354, 480, 195, 45), (120, 357, 480, 354), (357, 37, 127, 480), (358, 481, 228, 78), (121, 361, 481, 358), (361, 34, 124, 481)])
me_cube_005.polygons.foreach_set('use_smooth', [True] * 480)
me_cube_005.materials.append(mat_material_004)
me_cube_005.use_remesh_preserve_volume = False
me_cube_005.use_remesh_preserve_attributes = False
me_cube_005.use_mirror_vertex_groups = False
me_cube_005.update()
me_cube_004 = bpy.data.meshes.new('Cube.004')
me_cube_004.from_pydata([(-1.0, -1.0, -1.0), (-1.0, -1.0, 1.0), (-1.0, 1.0, -1.0), (-1.0, 1.0, 1.0), (1.0, -1.0, -1.0), (1.0, -1.0, 1.0), (1.0, 1.0, -1.0), (1.0, 1.0, 1.0)], [], [(1, 3, 2, 0), (3, 7, 6, 2), (7, 5, 4, 6), (5, 1, 0, 4), (0, 2, 6, 4), (5, 7, 3, 1)])
_uv = me_cube_004.uv_layers.new(name='UVMap')
_uv.uv.foreach_set('vector', [-0.3855, -0.3776, -0.3855, -2.12, 1.393, -2.12, 1.393, -0.3776, -2.164, 1.365, -2.164, -0.3776, -0.3855, -0.3776, -0.3855, 1.365, -2.164, -0.3776, -2.164, -2.12, -0.3855, -2.12, -0.3855, -0.3776, -0.3855, -0.3776, 1.393, -0.3776, 1.393, 1.365, -0.3855, 1.365, 3.172, -2.12, 3.172, -0.3776, 1.393, -0.3776, 1.393, -2.12, -2.164, 1.365, -0.3855, 1.365, -0.3855, 3.107, -2.164, 3.107])
me_cube_004.materials.append(mat_material_002)
me_cube_004.use_remesh_preserve_volume = False
me_cube_004.use_remesh_preserve_attributes = False
me_cube_004.use_mirror_vertex_groups = False
me_cube_004.update()
me_cube_003 = bpy.data.meshes.new('Cube.003')
me_cube_003.from_pydata([(-1.0, -1.0, -1.0), (-1.0, -1.0, 1.0), (-1.0, 1.0, -1.0), (-1.0, 1.0, 1.0), (1.0, -1.0, -1.0), (1.0, -1.0, 1.0), (1.0, 1.0, -1.0), (1.0, 1.0, 1.0)], [], [(1, 3, 2, 0), (3, 7, 6, 2), (7, 5, 4, 6), (5, 1, 0, 4), (0, 2, 6, 4), (5, 7, 3, 1)])
_uv = me_cube_003.uv_layers.new(name='UVMap')
_uv.uv.foreach_set('vector', [-0.4079, -0.4104, -0.4079, -2.234, 1.408, -2.234, 1.408, -0.4104, -2.224, 1.413, -2.224, -0.4104, -0.4079, -0.4104, -0.4079, 1.413, -2.224, -0.4104, -2.224, -2.234, -0.4079, -2.234, -0.4079, -0.4104, -0.4079, -0.4104, 1.408, -0.4104, 1.408, 1.413, -0.4079, 1.413, 3.224, -2.234, 3.224, -0.4104, 1.408, -0.4104, 1.408, -2.234, -2.224, 1.413, -0.4079, 1.413, -0.4079, 3.236, -2.224, 3.236])
me_cube_003.materials.append(mat_material_002)
me_cube_003.use_remesh_preserve_volume = False
me_cube_003.use_remesh_preserve_attributes = False
me_cube_003.use_mirror_vertex_groups = False
me_cube_003.update()
me_cube_002 = bpy.data.meshes.new('Cube.002')
me_cube_002.from_pydata([(-1.0, -1.0, -1.0), (-1.0, -1.0, 1.0), (-1.0, 1.0, -1.0), (-1.0, 1.0, 1.0), (1.0, -1.0, -1.0), (1.0, -1.0, 1.0), (1.0, 1.0, -1.0), (1.0, 1.0, 1.0)], [], [(1, 3, 2, 0), (3, 7, 6, 2), (7, 5, 4, 6), (5, 1, 0, 4), (0, 2, 6, 4), (5, 7, 3, 1)])
_uv = me_cube_002.uv_layers.new(name='UVMap')
_uv.uv.foreach_set('vector', [-0.3249, 1.31, -1.975, 1.31, -1.975, -0.3079, -0.3249, -0.3079, 1.325, 2.929, -0.3249, 2.929, -0.3249, 1.31, 1.325, 1.31, -0.3249, 2.929, -1.975, 2.929, -1.975, 1.31, -0.3249, 1.31, -0.3249, 1.31, -0.3249, -0.3079, 1.325, -0.3079, 1.325, 1.31, -1.975, -1.926, -0.3249, -1.926, -0.3249, -0.3079, -1.975, -0.3079, 1.325, 2.929, 1.325, 1.31, 2.975, 1.31, 2.975, 2.929])
me_cube_002.materials.append(mat_material_002)
me_cube_002.use_remesh_preserve_volume = False
me_cube_002.use_remesh_preserve_attributes = False
me_cube_002.use_mirror_vertex_groups = False
me_cube_002.update()
me_cube_001 = bpy.data.meshes.new('Cube.001')
me_cube_001.from_pydata([(-1.0, -1.0, -1.0), (-1.0, -1.0, 1.0), (-1.0, 1.0, -1.0), (-1.0, 1.0, 1.0), (1.0, -1.0, -1.0), (1.0, -1.0, 1.0), (1.0, 1.0, -1.0), (1.0, 1.0, 1.0)], [], [(1, 3, 2, 0), (3, 7, 6, 2), (7, 5, 4, 6), (5, 1, 0, 4), (0, 2, 6, 4), (5, 7, 3, 1)])
_uv = me_cube_001.uv_layers.new(name='UVMap')
_uv.uv.foreach_set('vector', [-0.2533, -0.2411, -0.2533, -1.731, 1.253, -1.731, 1.253, -0.2411, -1.76, 1.249, -1.76, -0.2411, -0.2533, -0.2411, -0.2533, 1.249, -1.76, -0.2411, -1.76, -1.731, -0.2533, -1.731, -0.2533, -0.2411, -0.2533, -0.2411, 1.253, -0.2411, 1.253, 1.249, -0.2533, 1.249, 2.76, -1.731, 2.76, -0.2411, 1.253, -0.2411, 1.253, -1.731, -1.76, 1.249, -0.2533, 1.249, -0.2533, 2.739, -1.76, 2.739])
me_cube_001.materials.append(mat_material_002)
me_cube_001.use_remesh_preserve_volume = False
me_cube_001.use_remesh_preserve_attributes = False
me_cube_001.use_mirror_vertex_groups = False
me_cube_001.update()

# ---- objects
ob_kissen_003 = bpy.data.objects.new('Kissen.003', me_plane_003)
ob_kissen_002 = bpy.data.objects.new('Kissen.002', me_plane_002)
ob_kissen_001 = bpy.data.objects.new('Kissen.001', me_plane_001)
ob_kissen = bpy.data.objects.new('Kissen', me_plane)
ob_matratze = bpy.data.objects.new('Matratze', me_cube_005)
ob_bettfront = bpy.data.objects.new('BettFront', me_cube_004)
ob_betthinten = bpy.data.objects.new('BettHinten', me_cube_003)
ob_bettlinks = bpy.data.objects.new('BettLinks', me_cube_002)
ob_bettrechts = bpy.data.objects.new('BettRechts', me_cube_001)

# ---- transforms, parenting, visibility, modifiers, constraints
ob_kissen_003.location = (0.1929, -0.9884, 0.2986)
ob_kissen_003.rotation_euler = (1.005, -0.0, 0.0)
ob_kissen_003.scale = (0.2493, 0.345, 0.1415)
ob_kissen_003.lineart.crease_threshold = 0.0
ob_kissen_002.location = (0.1929, -0.2347, 0.6106)
ob_kissen_002.rotation_euler = (0.0, -0.0, 0.6258)
ob_kissen_002.scale = (0.2493, 0.345, 0.1415)
ob_kissen_002.lineart.crease_threshold = 0.0
ob_kissen_001.location = (-0.8452, 0.315, 0.7374)
ob_kissen_001.rotation_euler = (0.0, 1.108, 0.0)
ob_kissen_001.scale = (0.2493, 0.345, 0.1415)
ob_kissen_001.lineart.crease_threshold = 0.0
ob_kissen.location = (0.1929, -0.2347, 0.6106)
ob_kissen.rotation_euler = (0.0, -0.0, 0.6258)
ob_kissen.scale = (0.2493, 0.345, 0.1415)
ob_kissen.lineart.crease_threshold = 0.0
ob_matratze.location = (0.0, 0.0, 0.4314)
ob_matratze.scale = (1.0, 0.725, 0.1)
ob_matratze.lineart.crease_threshold = 0.0
ob_bettfront.location = (1.05, 0.0, 0.25)
ob_bettfront.scale = (0.05, 0.8, 0.25)
ob_bettfront.lineart.crease_threshold = 0.0
ob_betthinten.location = (-1.05, 0.0, 0.45)
ob_betthinten.scale = (0.05, 0.8, 0.45)
ob_betthinten.lineart.crease_threshold = 0.0
ob_bettlinks.location = (0.0, -0.75, 0.2551)
ob_bettlinks.scale = (1.05, 0.05, 0.2)
ob_bettlinks.lineart.crease_threshold = 0.0
ob_bettrechts.location = (0.0, 0.75, 0.2551)
ob_bettrechts.scale = (1.05, 0.05, 0.2)
ob_bettrechts.lineart.crease_threshold = 0.0

# ---- collection membership
col_collection_1.objects.link(ob_kissen_003)
col_collection_1.objects.link(ob_kissen_002)
col_collection_1.objects.link(ob_kissen_001)
col_collection_1.objects.link(ob_kissen)
col_collection_1.objects.link(ob_matratze)
col_collection_1.objects.link(ob_bettfront)
col_collection_1.objects.link(ob_betthinten)
col_collection_1.objects.link(ob_bettlinks)
col_collection_1.objects.link(ob_bettrechts)

# ---- scene / render settings (as saved in the file)
scene.frame_start = 1; scene.frame_end = 250; scene.frame_set(5)
scene.render.engine = 'CYCLES'
scene.render.resolution_percentage = 50
scene.render.dither_intensity = 0.0
scene.cycles.use_denoising = False
scene.cycles.samples = 10
scene.cycles.sampling_pattern = 'TABULATED_SOBOL'
scene.cycles.light_sampling_threshold = 0.0
scene.cycles.use_adaptive_sampling = False
scene.cycles.use_light_tree = False
scene.cycles.blur_glossy = 0.0
scene.cycles.pixel_filter_type = 'GAUSSIAN'
scene.cycles.sample_clamp_indirect = 0.0
scene.view_settings.view_transform = 'Standard'
bpy.context.view_layer.update()

# ---- added for rendering (the .blend has no active camera and no usable light): camera, sun
cam_auto = bpy.data.cameras.new('AutoCamera')
cam_auto.lens = 50.0
cam_auto.sensor_width = 36.0
cam_auto.clip_end = 1000.0
ob_auto_camera = bpy.data.objects.new('AutoCamera', cam_auto)
scene.collection.objects.link(ob_auto_camera)
ob_auto_camera.location = (2.88115, -3.63531, 2.73931)
ob_auto_camera.rotation_euler = (1.09748, -7.21219e-08, 0.694738)
scene.camera = ob_auto_camera
light_auto_sun = bpy.data.lights.new('AutoSun', 'SUN')
light_auto_sun.energy = 3.0
light_auto_sun.angle = 0.0523599
ob_auto_sun = bpy.data.objects.new('AutoSun', light_auto_sun)
scene.collection.objects.link(ob_auto_sun)
ob_auto_sun.rotation_euler = (0.872665, 0.174533, 0.523599)
bpy.context.view_layer.update()
